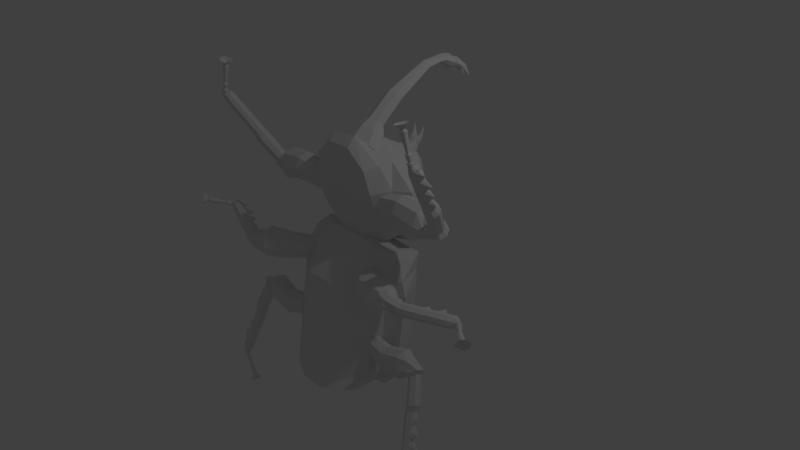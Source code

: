 # Source: BeetleModel.blend  (saved by Blender 2.79.0; exported with 4.5.12 LTS)
import bpy
from mathutils import Matrix  # noqa: F401  (used for matrix-valued properties, if any)

bpy.ops.wm.read_factory_settings(use_empty=True)
scene = bpy.context.scene
scene.name = 'Scene'

# ---- collections
col_collection_1 = bpy.data.collections.new('Collection 1'); scene.collection.children.link(col_collection_1)

# ---- materials (node trees are filled in below, after node groups)
mat_material = bpy.data.materials.new('Material')
mat_material.alpha_threshold = 0.0
mat_material.use_transparent_shadow = False
mat_material.roughness = 0.5
mat_material.line_color = (0.0, 0.0, 0.0, 1.0)

# ---- material node trees

# ---- world
world_world = bpy.data.worlds.new('World'); scene.world = world_world
world_world.color = (0.05088, 0.05088, 0.05088)
world_world.use_sun_shadow = False
world_world.sun_shadow_jitter_overblur = 0.0
world_world.cycles.sampling_method = 'MANUAL'

# ---- cameras
cam_camera = bpy.data.cameras.new('Camera')
cam_camera.clip_end = 100.0
cam_camera.lens = 35.0
cam_camera.sensor_width = 32.0
cam_camera.sensor_height = 18.0
cam_camera.ortho_scale = 7.314
cam_camera.dof.focus_distance = 0.0
cam_camera.dof.aperture_fstop = 128.0

# ---- lights
light_lamp = bpy.data.lights.new('Lamp', 'POINT')
light_lamp.transmission_factor = 0.0
light_lamp.cutoff_distance = 30.0
light_lamp.energy = 100.0
light_lamp.shadow_buffer_clip_start = 1.001
light_lamp.shadow_soft_size = 0.1
light_lamp.shadow_maximum_resolution = 0.006
light_lamp.use_absolute_resolution = True

# ---- meshes
me_cube = bpy.data.meshes.new('Cube')
me_cube.from_pydata([(0.4803, -0.1901, -0.5816), (0.4083, -0.5206, 0.3976), (-0.4172, -0.5079, 0.3554), (-0.4518, -0.1903, -0.5487), (0.5003, 0.4327, -0.3259), (0.5003, 0.2572, 0.45), (-0.5003, 0.2606, 0.4341), (-0.5003, 0.427, -0.2997), (-0.164, -0.1976, -0.7175), (-0.164, -0.5476, 0.6277), (-0.164, 0.4916, -0.3343), (-0.164, 0.2482, 0.491), (0.1682, -0.1976, -0.7175), (0.1682, -0.5476, 0.6277), (0.1682, 0.4916, -0.3343), (0.1682, 0.2482, 0.491), (0.6205, 0.1334, -0.6581), (0.5003, -0.1572, 0.4646), (-0.5003, -0.1572, 0.4646), (-0.5808, 0.1357, -0.6866), (-0.164, 0.1539, -0.7641), (-0.164, -0.1781, 0.5606), (0.1682, -0.1781, 0.5606), (0.1682, 0.1539, -0.7641), (0.5003, 0.3651, -0.5028), (0.5003, 0.04733, 0.4665), (-0.5003, 0.04725, 0.4901), (-0.5003, 0.3651, -0.5028), (-0.164, 0.3813, -0.5776), (0.1682, 0.3813, -0.5776), (-0.164, 0.02468, 0.5941), (0.1682, 0.02468, 0.5941), (-0.164, -0.4459, 0.7441), (0.1682, -0.4459, 0.7441), (0.5003, -0.0201, -0.5579), (0.5003, -0.3506, 0.4358), (-0.5003, -0.3506, 0.4358), (-0.5003, -0.0201, -0.5579), (-0.164, 0.01362, -0.7133), (0.1682, 0.01362, -0.7133), (0.5003, -0.5037, 0.1126), (-0.5003, -0.5037, 0.1126), (0.4338, 0.3993, 0.3086), (-0.4446, 0.3974, 0.3082), (-0.164, 0.4429, 0.3181), (-0.164, -0.5268, 0.1124), (0.1682, -0.5268, 0.1124), (0.1682, 0.4429, 0.3181), (-0.8655, -0.1884, 0.1811), (0.8661, -0.1884, 0.1811), (-0.6486, 0.1984, 0.265), (0.6449, 0.1984, 0.265), (0.6506, -0.2905, 0.1589), (-0.6387, -0.2905, 0.1589), (-0.5003, -0.3805, -0.2749), (-0.4446, 0.4615, 0.01303), (-0.164, -0.3409, -0.6416), (0.1682, -0.3409, -0.6416), (-0.8655, -0.03031, -0.1989), (-0.6486, 0.2708, -0.06808), (-0.6387, -0.2046, -0.2367), (0.5003, -0.3805, -0.2749), (0.4338, 0.4634, 0.01344), (-0.164, 0.507, 0.0229), (0.1682, 0.507, 0.0229), (0.8661, -0.03031, -0.1989), (0.6449, 0.2708, -0.06808), (0.6506, -0.2046, -0.2367), (-1.518, -1.032, 1.379), (-1.518, -0.9236, 1.384), (-1.652, -1.033, 1.413), (-1.652, -0.925, 1.417), (-0.5442, -0.3861, 0.06433), (-0.5442, -0.2068, 0.06499), (-0.5442, -0.3852, -0.1642), (-0.5442, -0.206, -0.1636), (-1.579, -1.062, 1.393), (-1.579, -0.8931, 1.401), (-0.5442, -0.4342, -0.04091), (-0.5442, -0.1549, -0.03989), (-1.497, -0.9766, 1.376), (-1.668, -0.9784, 1.419), (-0.5442, -0.2939, -0.1922), (-0.5442, -0.295, 0.09951), (-0.503, -0.2945, -0.0404), (-1.589, -0.9759, 1.359), (-1.365, -0.3722, -0.1946), (-1.365, -0.1906, -0.1364), (-1.31, -0.3731, 0.04852), (-1.31, -0.2194, 0.04909), (-1.31, -0.1749, -0.04083), (-1.365, -0.4413, -0.07708), (-1.31, -0.295, 0.07868), (-1.365, -0.2984, -0.1974), (-1.728, -0.9779, 0.9483), (-1.683, -0.9411, 0.9563), (-1.704, -0.9839, 0.9387), (-1.676, -0.956, 0.9465), (-1.728, -0.946, 0.9655), (-1.683, -0.973, 0.9392), (-1.704, -0.9341, 0.9655), (-1.734, -0.9623, 0.9582), (-1.619, -0.9909, 1.342), (-1.582, -0.9604, 1.334), (-1.599, -0.9988, 1.337), (-1.576, -0.9751, 1.332), (-1.619, -0.9608, 1.343), (-1.582, -0.9905, 1.333), (-1.599, -0.952, 1.339), (-1.623, -0.9756, 1.344), (-1.556, -0.2122, -0.05227), (-1.38, -0.4299, -0.03813), (-1.461, -0.2064, 0.02944), (-1.577, -0.274, -0.109), (-1.556, -0.3544, -0.1417), (-1.38, -0.2773, 0.05132), (-1.461, -0.4281, -0.1099), (-1.353, -0.3333, 0.07681), (-1.767, -0.9707, 0.9185), (-1.66, -0.9004, 0.9643), (-1.709, -0.9903, 0.9071), (-1.644, -0.9354, 0.9425), (-1.767, -0.8997, 0.9631), (-1.66, -0.9714, 0.9197), (-1.709, -0.8796, 0.9766), (-1.78, -0.9345, 0.9411), (-1.747, -0.8086, 0.8335), (-1.622, -0.9002, 0.7907), (-1.679, -0.7877, 0.8546), (-1.762, -0.8495, 0.806), (-1.747, -0.8935, 0.7801), (-1.622, -0.8152, 0.8441), (-1.679, -0.9201, 0.7714), (-1.603, -0.858, 0.8195), (-1.671, -0.6125, 0.527), (-1.547, -0.7224, 0.5024), (-1.604, -0.5975, 0.5604), (-1.686, -0.6541, 0.4953), (-1.671, -0.7023, 0.4705), (-1.547, -0.6326, 0.5589), (-1.604, -0.7375, 0.4725), (-1.528, -0.6797, 0.536), (-1.641, -0.5182, 0.3795), (-1.518, -0.6369, 0.3638), (-1.575, -0.5061, 0.419), (-1.656, -0.5602, 0.3459), (-1.641, -0.6104, 0.3216), (-1.518, -0.5447, 0.4217), (-1.575, -0.6496, 0.3287), (-1.499, -0.594, 0.3997), (-1.708, -0.7961, 0.6225), (-1.584, -0.7222, 0.6988), (-1.641, -0.8271, 0.6192), (-1.565, -0.7672, 0.6751), (-1.708, -0.7087, 0.6774), (-1.584, -0.8096, 0.6439), (-1.641, -0.6909, 0.7048), (-1.723, -0.75, 0.6478), (-1.764, -0.9375, 0.8513), (-1.639, -0.8572, 0.9097), (-1.697, -0.9621, 0.8401), (-1.62, -0.8989, 0.8847), (-1.764, -0.8536, 0.904), (-1.639, -0.941, 0.857), (-1.697, -0.8314, 0.9223), (-1.835, -0.8944, 0.8774), (-1.652, -0.6563, 0.3961), (-1.529, -0.5887, 0.4903), (-1.586, -0.6935, 0.4006), (-1.51, -0.6369, 0.4678), (-1.652, -0.5654, 0.4532), (-1.529, -0.6796, 0.4331), (-1.586, -0.5518, 0.4897), (-1.718, -0.6072, 0.4206), (-1.689, -0.6606, 0.6022), (-1.565, -0.766, 0.5732), (-1.622, -0.6442, 0.6326), (-1.797, -0.7021, 0.5715), (-1.689, -0.7492, 0.5465), (-1.565, -0.6774, 0.6289), (-1.622, -0.7823, 0.5458), (-1.547, -0.7235, 0.6056), (-1.727, -0.8448, 0.7013), (-1.603, -0.7687, 0.7715), (-1.66, -0.8736, 0.6953), (-1.584, -0.8126, 0.7473), (-1.727, -0.7587, 0.7555), (-1.603, -0.8549, 0.7173), (-1.66, -0.7393, 0.7797), (-1.864, -0.7997, 0.7269), (-1.765, -0.9613, 0.9073), (-1.663, -0.8947, 0.9516), (-1.71, -0.9802, 0.8968), (-1.647, -0.9281, 0.931), (-1.765, -0.8936, 0.9499), (-1.663, -0.9624, 0.9091), (-1.71, -0.8748, 0.9631), (-1.777, -0.9267, 0.9287), (-1.724, -0.9362, 1.003), (-1.66, -0.9865, 0.9877), (-1.689, -0.9212, 0.9966), (-1.731, -0.9612, 1.004), (-1.724, -0.987, 1.001), (-1.66, -0.9356, 0.9899), (-1.689, -1.001, 0.9933), (-1.65, -0.9605, 0.9868), (-1.71, -0.9771, 1.018), (-1.675, -0.9467, 1.005), (-1.691, -0.9848, 1.01), (-1.669, -0.9612, 1.002), (-1.71, -0.9473, 1.019), (-1.675, -0.9765, 1.004), (-1.691, -0.9385, 1.012), (-1.714, -0.962, 1.021), (-1.699, -0.99, 1.088), (-1.64, -0.9397, 1.07), (-1.667, -1.003, 1.077), (-1.631, -0.9638, 1.066), (-1.699, -0.9405, 1.09), (-1.64, -0.9892, 1.068), (-1.667, -0.9258, 1.08), (-1.706, -0.9649, 1.091), (-1.676, -0.9785, 1.106), (-1.646, -0.9529, 1.098), (-1.66, -0.9851, 1.101), (-1.641, -0.9652, 1.096), (-1.676, -0.9533, 1.107), (-1.646, -0.9781, 1.097), (-1.66, -0.9458, 1.102), (-1.68, -0.9657, 1.108), (-1.638, -1.002, 1.327), (-1.574, -0.9484, 1.312), (-1.603, -1.015, 1.317), (-1.564, -0.974, 1.308), (-1.638, -0.9491, 1.329), (-1.574, -1.001, 1.31), (-1.603, -0.9336, 1.321), (-1.646, -0.9749, 1.33), (-1.537, -0.2674, -0.0127), (-1.415, -0.4094, -0.005046), (-1.471, -0.2627, 0.04261), (-1.552, -0.3103, -0.05166), (-1.537, -0.3657, -0.07449), (-1.415, -0.3111, 0.05674), (-1.471, -0.4159, -0.0537), (-1.396, -0.366, 0.03697), (-1.247, -0.1652, -0.2171), (-1.247, -0.4275, 0.115), (-1.247, -0.09071, -0.03687), (-1.247, -0.2933, -0.2588), (-1.247, -0.4263, -0.218), (-1.247, -0.1664, 0.1159), (-1.247, -0.4977, -0.03835), (-1.247, -0.2949, 0.1662), (-1.663, -0.5737, 0.2415), (-1.515, -0.4968, 0.3669), (-1.583, -0.6227, 0.2523), (-1.492, -0.5569, 0.3408), (-1.663, -0.4621, 0.3117), (-1.515, -0.6084, 0.2967), (-1.583, -0.4487, 0.3617), (-1.681, -0.5126, 0.2704), (-0.9226, -0.2162, -0.1342), (-0.9226, -0.4442, 0.1544), (-0.9226, -0.1515, 0.0224), (-0.9226, -0.3276, -0.1705), (-0.9226, -0.4432, -0.1351), (-0.9226, -0.2173, 0.1552), (-0.9226, -0.5052, 0.02111), (-0.9226, -0.3289, 0.1989), (-0.09917, 1.282, 1.343), (-0.09908, 1.27, 1.213), (-0.2247, -0.2581, 0.5996), (-0.2247, 0.03158, 0.5016), (0.09026, 1.282, 1.347), (0.09006, 1.27, 1.214), (0.2136, -0.2581, 0.5996), (0.2136, 0.03158, 0.5016), (-0.1547, -0.1233, 0.7284), (-0.1547, 0.04879, 0.5934), (0.1451, -0.1233, 0.7284), (0.1451, 0.04879, 0.5934), (-0.09403, -0.01701, 0.805), (0.08588, 0.0976, 0.7151), (-0.09403, 0.0976, 0.7151), (0.08588, -0.01701, 0.805), (2.33e-10, -0.3711, 0.5933), (2.33e-10, 0.08687, 0.4582), (0.0005689, 1.285, 1.376), (-0.00501, 1.266, 1.173), (-0.0007332, 0.08945, 0.5616), (-0.0007332, -0.1773, 0.7709), (-0.001464, 0.1237, 0.6947), (-0.001464, -0.05585, 0.8355), (-0.1415, 1.276, 1.279), (-0.2982, -0.1407, 0.5033), (0.2982, -0.1607, 0.4857), (0.1354, 1.276, 1.279), (0.2072, -0.02291, 0.6497), (-0.2087, -0.02291, 0.6497), (-0.1287, 0.05493, 0.7486), (0.1257, 0.05493, 0.7486), (0.0005689, 1.382, 1.28), (2.33e-10, -0.07422, 0.5846), (-0.0892, 0.3046, 1.068), (0.08114, 0.3933, 0.9683), (-0.08918, 0.3934, 0.9682), (0.08119, 0.3039, 1.068), (-0.001074, 0.4145, 0.9444), (-0.001074, 0.2757, 1.1), (-0.1246, 0.3582, 1.008), (0.1224, 0.3582, 1.008), (-0.06162, 0.8572, 1.336), (0.05459, 0.8859, 1.255), (-0.001082, 0.8932, 1.234), (-0.001082, 0.8484, 1.36), (0.08581, 0.8736, 1.29), (-0.06159, 0.8859, 1.255), (0.05465, 0.8567, 1.337), (-0.08798, 0.8736, 1.29), (-0.05562, 1.072, 1.359), (0.04898, 1.083, 1.287), (-0.0008276, 1.087, 1.267), (-0.0008276, 1.068, 1.379), (0.07929, 1.078, 1.319), (-0.05558, 1.084, 1.286), (0.04907, 1.071, 1.36), (-0.08095, 1.078, 1.319), (-0.06755, 1.181, 1.366), (0.06028, 1.153, 1.284), (-0.0003809, 1.145, 1.261), (-0.0003809, 1.188, 1.389), (0.09883, 1.166, 1.322), (-0.06749, 1.153, 1.283), (0.0604, 1.182, 1.368), (-0.09959, 1.166, 1.322), (-0.05515, 0.6674, 0.382), (-0.07185, 0.7788, 0.544), (-0.04747, 0.7472, 0.3393), (-0.07196, 0.7832, 0.5447), (0.008645, 0.652, 0.3869), (-0.06859, 0.7791, 0.5443), (0.005967, 0.7682, 0.3429), (-0.06889, 0.7833, 0.545), (-0.057, 0.7166, 0.3592), (-0.07265, 0.781, 0.5443), (0.02619, 0.7203, 0.3673), (-0.06802, 0.7812, 0.5447), (-0.01356, 0.7659, 0.3348), (-0.07053, 0.7843, 0.545), (-0.02309, 0.6572, 0.4018), (-0.07014, 0.7779, 0.544), (-0.07033, 0.7811, 0.5445), (-0.01935, 0.7183, 0.3629), (-0.06144, 0.7165, 0.4202), (-0.05957, 0.766, 0.3977), (-0.0223, 0.7678, 0.4013), (-0.0218, 0.7203, 0.4231), (-0.01333, 0.7442, 0.4132), (-0.06946, 0.7416, 0.4077), (-0.0414, 0.707, 0.4269), (-0.0414, 0.7788, 0.394), (-0.2067, 0.3239, 0.3986), (-0.05248, 0.6712, 0.4037), (-0.209, 0.4735, 0.04698), (-0.05096, 0.7577, 0.347), (0.2164, 0.3229, 0.401), (0.06005, 0.6656, 0.4071), (0.2202, 0.4696, 0.05605), (0.07046, 0.7613, 0.3448), (-0.252, 0.4263, 0.1579), (-0.06868, 0.7413, 0.3615), (0.252, 0.4263, 0.1579), (0.08728, 0.7413, 0.3615), (-0.252, 0.3566, 0.3217), (0.08728, 0.6891, 0.3929), (-0.06868, 0.6891, 0.3929), (0.252, 0.3566, 0.3217), (-0.1037, 0.4979, -0.01046), (-0.01926, 0.7715, 0.3387), (-0.1037, 0.3006, 0.4458), (-0.01926, 0.6584, 0.4114), (-0.02248, 0.7777, 0.3937), (-0.1037, 0.4263, 0.1579), (-0.02248, 0.716, 0.4288), (-0.1037, 0.3566, 0.3217), (0.03347, 0.7715, 0.3387), (0.1271, 0.3006, 0.4458), (0.03655, 0.7788, 0.3942), (0.03655, 0.7171, 0.4293), (0.1271, 0.4979, -0.01046), (0.03347, 0.6584, 0.4114), (0.1271, 0.4263, 0.1579), (0.1271, 0.3566, 0.3217), (-0.161, 0.4601, 0.3323), (-0.1457, 0.5513, 0.118), (0.1559, 0.5485, 0.1246), (0.1602, 0.4547, 0.3449), (0.1865, 0.5194, 0.193), (-0.1732, 0.5194, 0.193), (-0.1732, 0.4832, 0.278), (0.1865, 0.4792, 0.2875), (-0.09534, 0.4479, 0.3609), (-0.0776, 0.5667, 0.08182), (0.1037, 0.4479, 0.3609), (0.09665, 0.5667, 0.08182), (-0.07649, 0.5638, 0.3294), (-0.07729, 0.6218, 0.1932), (0.1046, 0.6204, 0.1965), (0.09338, 0.564, 0.329), (0.1103, 0.6048, 0.233), (-0.0895, 0.6048, 0.233), (-0.0895, 0.5771, 0.2983), (0.1103, 0.5771, 0.2983), (-0.051, 0.5567, 0.3461), (-0.04633, 0.6301, 0.1735), (0.06311, 0.5567, 0.3461), (0.05897, 0.6301, 0.1735), (-0.1564, 0.4857, 0.01826), (-0.03587, 0.6648, 0.4076), (-0.1779, 0.4263, 0.1579), (-0.1779, 0.3566, 0.3217), (-0.03511, 0.7646, 0.3428), (-0.1552, 0.3123, 0.4222), (-0.05014, 0.7777, 0.3937), (-0.05014, 0.716, 0.4288), (-0.1117, 0.559, 0.0999), (-0.1282, 0.454, 0.3466), (-0.06181, 0.626, 0.1834), (-0.06374, 0.5603, 0.3377), (0.0117, 0.4979, -0.01046), (0.007104, 0.6584, 0.4114), (0.0117, 0.4263, 0.1579), (0.0117, 0.3566, 0.3217), (0.007104, 0.7715, 0.3387), (0.0117, 0.3006, 0.4458), (0.007038, 0.7555, 0.3801), (0.007038, 0.6971, 0.4153), (0.009525, 0.5667, 0.08182), (0.004189, 0.4479, 0.3609), (0.00632, 0.6301, 0.1735), (0.006058, 0.5567, 0.3461), (-0.06868, 0.7152, 0.3772), (0.252, 0.3915, 0.2398), (-0.252, 0.3915, 0.2398), (0.08728, 0.7152, 0.3772), (-0.1037, 0.3915, 0.2398), (-0.02248, 0.7537, 0.4185), (0.03655, 0.7587, 0.4206), (0.1271, 0.3915, 0.2398), (0.1865, 0.4993, 0.2402), (-0.1732, 0.5013, 0.2355), (0.1103, 0.5909, 0.2657), (-0.0895, 0.5909, 0.2657), (-0.1779, 0.3915, 0.2398), (-0.05014, 0.7537, 0.4185), (0.0117, 0.3915, 0.2398), (0.007038, 0.7377, 0.4026), (0.05196, 0.7664, 0.3417), (0.1718, 0.3118, 0.4234), (0.06667, 0.7788, 0.3942), (0.06667, 0.7171, 0.4293), (0.1737, 0.4838, 0.02279), (0.04676, 0.662, 0.4092), (0.1896, 0.4263, 0.1579), (0.1896, 0.3566, 0.3217), (0.1319, 0.4513, 0.3529), (0.1263, 0.5576, 0.1032), (0.07825, 0.5604, 0.3375), (0.08178, 0.6253, 0.185), (0.06667, 0.7587, 0.4206), (0.1896, 0.3915, 0.2398), (-0.04892, 0.6321, 0.363), (-0.04829, 0.7007, 0.2939), (0.06958, 0.7023, 0.2935), (0.06069, 0.6291, 0.3648), (0.08053, 0.6826, 0.3129), (-0.06154, 0.6826, 0.3129), (-0.06154, 0.6458, 0.3484), (0.08053, 0.6458, 0.3484), (-0.02336, 0.6231, 0.3719), (-0.02207, 0.7107, 0.2838), (0.03752, 0.6231, 0.3719), (0.03637, 0.7107, 0.2838), (-0.03518, 0.7057, 0.2888), (-0.03614, 0.6276, 0.3675), (0.007151, 0.7107, 0.2838), (0.007078, 0.6231, 0.3719), (0.08053, 0.6642, 0.3307), (-0.06154, 0.6642, 0.3307), (0.0491, 0.6261, 0.3684), (0.05298, 0.7065, 0.2887), (-0.6009, -0.5321, -0.7687), (-0.672, 0.1372, -0.7882), (-0.5036, -0.7497, -2.549), (-0.672, -0.08342, -2.438), (0.5587, -0.5547, -0.7673), (0.672, 0.1372, -0.7882), (0.4687, -0.7497, -2.549), (0.672, -0.08342, -2.438), (-0.672, -0.3837, -0.6954), (-0.5644, -0.5158, -2.453), (0.5655, -0.5158, -2.453), (0.672, -0.3837, -0.6954), (-0.672, -0.6617, -1.59), (-0.672, 0.1012, -1.222), (0.672, -0.6617, -1.59), (0.672, 0.1012, -1.222), (0.672, -0.4367, -1.189), (-0.672, -0.4367, -1.189), (-0.672, 0.02759, -1.908), (0.672, -0.7464, -2.168), (-0.672, -0.4879, -2.008), (-0.672, -0.7464, -2.168), (0.672, 0.02759, -1.908), (0.672, -0.4879, -2.008), (-0.672, -0.04841, -2.192), (0.4533, -0.9863, -2.45), (-0.672, -0.5035, -2.256), (-0.4727, -0.9536, -2.452), (0.672, -0.04841, -2.192), (0.672, -0.5035, -2.256), (-0.6267, -0.6273, -1.123), (0.672, 0.09948, -1.015), (0.7003, -0.4238, -0.9825), (-0.672, 0.09948, -1.015), (0.6207, -0.6273, -1.123), (-0.7237, -0.4238, -0.9825), (0.286, -0.7556, -2.643), (0.286, -0.04606, -2.382), (0.286, -0.5944, -0.7648), (0.286, 0.1909, -0.814), (0.286, -0.4016, -0.5649), (0.286, -0.5158, -2.453), (0.286, 0.2837, -1.234), (0.286, -0.8734, -1.577), (0.286, -0.9785, -2.154), (0.286, 0.1344, -1.915), (0.286, 0.05608, -2.199), (0.1532, -1.107, -2.493), (0.286, 0.2691, -1.026), (0.286, -0.8174, -1.111), (-0.319, -0.7556, -2.643), (-0.319, 0.1909, -0.814), (-0.319, -0.4016, -0.5649), (-0.319, -0.8734, -1.577), (-0.319, -0.9785, -2.154), (-0.1725, -1.097, -2.494), (-0.319, -0.8174, -1.111), (-0.319, -0.04606, -2.382), (-0.319, -0.5944, -0.7648), (-0.319, -0.5158, -2.453), (-0.319, 0.2837, -1.234), (-0.319, 0.1344, -1.915), (-0.319, 0.05608, -2.199), (-0.319, 0.2691, -1.026), (-0.695, -0.1558, -0.6415), (-0.672, -0.4547, -2.499), (0.672, -0.4547, -2.499), (0.672, -0.2373, -0.6473), (0.9038, -0.3152, -1.171), (-0.971, -0.3168, -1.196), (0.9173, -0.4602, -2.009), (-0.9195, -0.4602, -2.009), (0.8799, -0.448, -2.259), (-0.8995, -0.448, -2.259), (-0.8625, -0.3039, -0.99), (0.8393, -0.3039, -0.99), (0.286, -0.1599, -0.5442), (0.286, -0.324, -2.627), (-0.319, -0.324, -2.627), (-0.319, -0.1599, -0.5442), (0.07714, 0.6706, 0.3834), (0.08861, 0.7797, 0.5461), (0.07729, 0.7477, 0.3532), (0.08856, 0.7841, 0.5468), (0.02148, 0.6509, 0.3845), (0.08534, 0.7799, 0.5462), (0.02317, 0.7671, 0.3534), (0.08547, 0.7842, 0.5469), (0.079, 0.7173, 0.3608), (0.08933, 0.782, 0.5464), (0.003265, 0.7187, 0.3638), (0.08468, 0.7821, 0.5466), (0.04321, 0.7653, 0.3466), (0.08708, 0.7852, 0.547), (0.05209, 0.6595, 0.4013), (0.08693, 0.7788, 0.546), (0.08701, 0.782, 0.5465), (0.04903, 0.7179, 0.3621), (0.08757, 0.7172, 0.4219), (0.08568, 0.7668, 0.3993), (0.04823, 0.7674, 0.4006), (0.04773, 0.72, 0.4224), (0.03922, 0.7436, 0.4119), (0.09563, 0.7427, 0.4099), (0.06742, 0.7072, 0.4274), (0.06742, 0.7791, 0.3945), (0.1306, 1.273, 1.281), (0.2423, 1.432, 1.101), (0.08906, 1.277, 1.345), (0.2439, 1.436, 1.101), (0.0865, 1.268, 1.222), (0.2394, 1.433, 1.1), (0.02968, 1.287, 1.332), (0.2412, 1.437, 1.1), (0.1115, 1.277, 1.31), (0.2437, 1.433, 1.101), (0.02925, 1.309, 1.284), (0.2397, 1.435, 1.1), (0.04895, 1.283, 1.359), (0.243, 1.437, 1.101), (0.1059, 1.264, 1.252), (0.2404, 1.431, 1.101), (0.2417, 1.434, 1.101), (0.07709, 1.287, 1.312), (0.1839, 1.36, 1.205), (0.1918, 1.404, 1.237), (0.1589, 1.419, 1.227), (0.1492, 1.378, 1.196), (0.1463, 1.402, 1.209), (0.1959, 1.379, 1.224), (0.1641, 1.359, 1.193), (0.1781, 1.422, 1.24), (0.1082, 1.322, 1.344), (0.05328, 1.35, 1.319), (0.1072, 1.317, 1.192), (0.05216, 1.332, 1.265), (0.161, 1.313, 1.293), (0.142, 1.303, 1.23), (0.07872, 1.334, 1.334), (0.1765, 1.312, 1.258), (-0.001289, 1.272, 1.233), (0.09517, 1.488, 1.07), (0.01392, 1.288, 1.355), (0.09674, 1.492, 1.07), (0.07797, 1.267, 1.218), (0.09829, 1.487, 1.071), (0.109, 1.282, 1.286), (0.09963, 1.491, 1.071), (-0.006618, 1.299, 1.27), (0.09528, 1.49, 1.07), (0.09863, 1.252, 1.254), (0.09963, 1.489, 1.071), (0.04004, 1.285, 1.352), (0.09849, 1.493, 1.071), (0.03698, 1.265, 1.201), (0.09642, 1.486, 1.07), (0.09745, 1.489, 1.07), (0.03594, 1.306, 1.286), (0.04721, 1.412, 1.176), (0.05858, 1.455, 1.209), (0.09362, 1.443, 1.215), (0.08487, 1.401, 1.184), (0.09739, 1.419, 1.2), (0.04463, 1.437, 1.192), (0.06403, 1.397, 1.173), (0.07799, 1.459, 1.219), (0.003355, 1.273, 1.228), (-0.08893, 1.507, 1.089), (-0.01798, 1.273, 1.35), (-0.09059, 1.511, 1.09), (-0.07496, 1.269, 1.208), (-0.09206, 1.506, 1.089), (-0.1095, 1.275, 1.276), (-0.09347, 1.51, 1.09), (0.006451, 1.296, 1.268), (-0.08909, 1.51, 1.09), (-0.09707, 1.25, 1.241), (-0.09343, 1.508, 1.09), (-0.04386, 1.27, 1.345), (-0.09236, 1.512, 1.09), (-0.03315, 1.27, 1.193), (-0.09016, 1.506, 1.089), (-0.09126, 1.509, 1.09), (-0.03696, 1.3, 1.282), (-0.04482, 1.419, 1.187), (-0.0585, 1.457, 1.224), (-0.09354, 1.444, 1.227), (-0.08259, 1.407, 1.191), (-0.09621, 1.422, 1.209), (-0.04343, 1.442, 1.206), (-0.06117, 1.404, 1.181), (-0.07846, 1.46, 1.234), (-0.1276, 1.261, 1.279), (-0.2179, 1.443, 1.109), (-0.08745, 1.257, 1.343), (-0.2191, 1.447, 1.109), (-0.08268, 1.256, 1.221), (-0.2149, 1.444, 1.108), (-0.02704, 1.262, 1.333), (-0.2162, 1.448, 1.108), (-0.1089, 1.261, 1.308), (-0.2192, 1.445, 1.109), (-0.02317, 1.286, 1.286), (-0.2149, 1.446, 1.108), (-0.04736, 1.257, 1.358), (-0.218, 1.448, 1.109), (-0.1032, 1.252, 1.25), (-0.2161, 1.442, 1.108), (-0.217, 1.445, 1.108), (-0.07375, 1.267, 1.312), (-0.1697, 1.359, 1.208), (-0.174, 1.4, 1.243), (-0.1395, 1.413, 1.235), (-0.1332, 1.373, 1.201), (-0.1283, 1.395, 1.216), (-0.1803, 1.377, 1.228), (-0.1499, 1.356, 1.196), (-0.1587, 1.416, 1.247), (-0.102, 1.303, 1.346), (-0.04381, 1.327, 1.324), (-0.09754, 1.308, 1.193), (-0.04314, 1.313, 1.269), (-0.1539, 1.304, 1.293), (-0.1345, 1.296, 1.23), (-0.07115, 1.313, 1.337), (-0.1687, 1.306, 1.257), (-2.442, -1.027, -0.8109), (-2.445, -1.0, -0.7059), (-2.533, -0.927, -0.8394), (-2.535, -0.8997, -0.7344), (-0.4193, -0.6074, -0.9434), (-0.4794, -0.5129, -0.8036), (-0.5144, -0.4566, -1.086), (-0.5746, -0.362, -0.9465), (-2.483, -0.9886, -0.8524), (-2.487, -0.9462, -0.6888), (-0.4467, -0.5637, -1.047), (-0.5405, -0.4163, -0.829), (-2.429, -1.029, -0.7531), (-2.545, -0.9007, -0.7895), (-0.5568, -0.3898, -1.033), (-0.4354, -0.5823, -0.8505), (-0.4588, -0.4679, -0.9379), (-2.455, -0.9421, -0.7764), (-1.228, -0.8499, -1.097), (-1.234, -0.7814, -0.919), (-1.157, -1.035, -0.9449), (-1.165, -0.9388, -0.825), (-1.173, -0.8412, -0.8467), (-1.217, -0.9844, -1.077), (-1.16, -1.009, -0.8652), (-1.232, -0.8016, -1.041), (-2.164, -0.6586, -0.8558), (-2.15, -0.6983, -0.8147), (-2.164, -0.6848, -0.8618), (-2.154, -0.7081, -0.8309), (-2.155, -0.6528, -0.8211), (-2.159, -0.7041, -0.8495), (-2.15, -0.6758, -0.8077), (-2.16, -0.65, -0.8389), (-2.454, -0.9132, -0.8), (-2.43, -0.9335, -0.763), (-2.44, -0.9303, -0.8036), (-2.425, -0.9414, -0.7761), (-2.455, -0.9056, -0.7709), (-2.429, -0.941, -0.7921), (-2.441, -0.9185, -0.7583), (-2.457, -0.9059, -0.7862), (-1.297, -0.783, -0.8827), (-1.273, -1.011, -1.044), (-1.27, -0.8922, -0.8271), (-1.309, -0.7639, -0.9664), (-1.311, -0.797, -1.05), (-1.254, -0.9925, -0.8686), (-1.292, -0.914, -1.087), (-1.273, -1.051, -0.8963), (-2.133, -0.6267, -0.8768), (-2.132, -0.7167, -0.775), (-2.144, -0.6868, -0.8878), (-2.141, -0.7395, -0.8119), (-2.119, -0.6126, -0.7954), (-2.146, -0.7309, -0.8564), (-2.122, -0.6648, -0.761), (-2.124, -0.6066, -0.8379), (-1.965, -0.653, -0.8068), (-2.008, -0.7897, -0.8789), (-1.974, -0.7128, -0.7651), (-1.97, -0.6465, -0.8578), (-1.982, -0.67, -0.9042), (-1.991, -0.7727, -0.7815), (-2.0, -0.7392, -0.9169), (-2.003, -0.7993, -0.8254), (-1.616, -0.7772, -0.8431), (-1.685, -0.9106, -0.9171), (-1.638, -0.8344, -0.7978), (-1.619, -0.7717, -0.8973), (-1.634, -0.7951, -0.9461), (-1.667, -0.8927, -0.8142), (-1.666, -0.8624, -0.9583), (-1.683, -0.9191, -0.8603), (-1.448, -0.8302, -0.8618), (-1.529, -0.962, -0.9368), (-1.476, -0.8862, -0.8149), (-1.449, -0.8252, -0.9175), (-1.466, -0.8486, -0.9675), (-1.51, -0.9436, -0.8312), (-1.505, -0.9148, -0.9795), (-1.529, -0.9699, -0.8784), (-1.805, -0.7337, -0.9255), (-1.826, -0.8338, -0.7981), (-1.83, -0.8019, -0.938), (-1.84, -0.8603, -0.8432), (-1.787, -0.7163, -0.8253), (-1.843, -0.8512, -0.8984), (-1.803, -0.7747, -0.7818), (-1.791, -0.7103, -0.8779), (-2.061, -0.6412, -0.8946), (-2.065, -0.7451, -0.7739), (-2.077, -0.7109, -0.9074), (-2.076, -0.7717, -0.8174), (-2.045, -0.6244, -0.7985), (-2.082, -0.7618, -0.8701), (-2.051, -0.6848, -0.7576), (-2.044, -0.5632, -0.8593), (-1.55, -0.8252, -0.9561), (-1.589, -0.9215, -0.822), (-1.586, -0.892, -0.9683), (-1.606, -0.9479, -0.8687), (-1.532, -0.8071, -0.8518), (-1.607, -0.9397, -0.9263), (-1.558, -0.8637, -0.8057), (-1.529, -0.7523, -0.9163), (-1.702, -0.7467, -0.8342), (-1.764, -0.8809, -0.9077), (-1.721, -0.8046, -0.7898), (-1.695, -0.651, -0.905), (-1.719, -0.7644, -0.9358), (-1.746, -0.8632, -0.8061), (-1.748, -0.8322, -0.9481), (-1.762, -0.8897, -0.8518), (-1.893, -0.7018, -0.9149), (-1.908, -0.8032, -0.7898), (-1.915, -0.7706, -0.9274), (-1.921, -0.8298, -0.8343), (-1.876, -0.6846, -0.8161), (-1.925, -0.8204, -0.8886), (-1.888, -0.7438, -0.7734), (-1.867, -0.5596, -0.8909), (-2.119, -0.6306, -0.8766), (-2.118, -0.716, -0.7795), (-2.129, -0.6877, -0.887), (-2.127, -0.7377, -0.8146), (-2.105, -0.6171, -0.799), (-2.132, -0.7295, -0.857), (-2.108, -0.6666, -0.7661), (-2.11, -0.6115, -0.8395), (-2.198, -0.6618, -0.8167), (-2.161, -0.7232, -0.8522), (-2.177, -0.6844, -0.7951), (-2.203, -0.6621, -0.8426), (-2.197, -0.6746, -0.866), (-2.158, -0.7104, -0.803), (-2.175, -0.7044, -0.8719), (-2.156, -0.7241, -0.8251), (-2.206, -0.6913, -0.8508), (-2.182, -0.7146, -0.8151), (-2.193, -0.7108, -0.8549), (-2.174, -0.7273, -0.826), (-2.207, -0.6838, -0.8221), (-2.178, -0.7235, -0.8409), (-2.191, -0.6945, -0.81), (-2.21, -0.6845, -0.8371), (-2.263, -0.7341, -0.8516), (-2.22, -0.7637, -0.7915), (-2.239, -0.7601, -0.858), (-2.213, -0.7762, -0.8132), (-2.265, -0.7216, -0.8037), (-2.219, -0.7761, -0.8395), (-2.241, -0.7407, -0.7833), (-2.27, -0.7225, -0.8287), (-2.269, -0.7583, -0.8328), (-2.248, -0.7738, -0.8021), (-2.257, -0.7718, -0.836), (-2.244, -0.7803, -0.8131), (-2.27, -0.752, -0.8084), (-2.247, -0.7802, -0.8265), (-2.258, -0.762, -0.7979), (-2.272, -0.7524, -0.8211), (-2.449, -0.8926, -0.817), (-2.406, -0.9276, -0.7524), (-2.425, -0.9222, -0.8233), (-2.399, -0.9414, -0.7753), (-2.451, -0.8794, -0.7661), (-2.405, -0.9408, -0.8033), (-2.427, -0.9016, -0.7441), (-2.455, -0.8799, -0.7928), (-1.356, -0.8594, -0.9009), (-1.348, -1.014, -1.007), (-1.343, -0.9357, -0.8626), (-1.363, -0.8456, -0.9587), (-1.366, -0.8681, -1.016), (-1.337, -1.005, -0.8915), (-1.359, -0.9493, -1.042), (-1.34, -1.032, -0.9467), (-1.204, -0.681, -0.9498), (-0.9779, -1.039, -0.9453), (-1.155, -0.7601, -0.7786), (-1.178, -0.7215, -1.076), (-1.117, -0.8188, -1.154), (-1.066, -0.9008, -0.7415), (-1.018, -0.9748, -1.096), (-1.001, -1.002, -0.8099), (-1.441, -0.8286, -0.9782), (-1.441, -0.9849, -0.8399), (-1.453, -0.9167, -1.01), (-1.421, -0.9657, -0.8932), (-1.426, -0.824, -0.8472), (-1.456, -0.9894, -0.9709), (-1.43, -0.9097, -0.8056), (-1.432, -0.8064, -0.9125), (-0.8786, -0.5892, -0.9368), (-0.6819, -0.8999, -0.9329), (-0.8355, -0.6579, -0.788), (-0.8561, -0.6243, -1.046), (-0.8024, -0.7089, -1.114), (-0.7581, -0.7801, -0.7558), (-0.7167, -0.8445, -1.064), (-0.7023, -0.8681, -0.8152), (-1.504, -1.007, -3.326), (-1.504, -0.9208, -3.318), (-1.622, -1.003, -3.359), (-1.621, -0.9164, -3.351), (-0.6444, -0.6851, -1.954), (-0.6433, -0.5431, -1.935), (-0.6437, -0.7164, -1.728), (-0.6426, -0.5743, -1.708), (-1.558, -1.029, -3.343), (-1.557, -0.8939, -3.331), (-0.6444, -0.7379, -1.856), (-0.6427, -0.5166, -1.825), (-1.486, -0.964, -3.317), (-1.636, -0.9584, -3.359), (-0.643, -0.648, -1.69), (-0.644, -0.6081, -1.979), (-0.6074, -0.6275, -1.841), (-1.566, -0.9653, -3.299), (-1.362, -0.7051, -1.693), (-1.361, -0.5532, -1.731), (-1.314, -0.6723, -1.934), (-1.313, -0.5505, -1.918), (-1.313, -0.5278, -1.824), (-1.363, -0.7435, -1.818), (-1.314, -0.6063, -1.955), (-1.361, -0.6471, -1.682), (-1.687, -1.023, -2.892), (-1.647, -0.9932, -2.896), (-1.666, -1.029, -2.883), (-1.641, -1.006, -2.888), (-1.687, -0.9956, -2.905), (-1.648, -1.021, -2.883), (-1.665, -0.9863, -2.904), (-1.692, -1.009, -2.9), (-1.592, -0.9793, -3.284), (-1.56, -0.9566, -3.272), (-1.575, -0.9865, -3.279), (-1.555, -0.9685, -3.272), (-1.592, -0.9553, -3.282), (-1.56, -0.9805, -3.275), (-1.575, -0.9491, -3.276), (-1.596, -0.967, -3.284), (-1.528, -0.5574, -1.816), (-1.375, -0.7289, -1.855), (-1.445, -0.542, -1.896), (-1.547, -0.6141, -1.766), (-1.529, -0.6825, -1.743), (-1.375, -0.5956, -1.926), (-1.446, -0.737, -1.783), (-1.352, -0.6366, -1.958), (-1.721, -1.021, -2.862), (-1.627, -0.9601, -2.899), (-1.67, -1.039, -2.853), (-1.613, -0.9909, -2.882), (-1.72, -0.959, -2.898), (-1.627, -1.022, -2.863), (-1.67, -0.9416, -2.909), (-1.732, -0.9895, -2.88), (-1.702, -0.905, -2.759), (-1.593, -0.9843, -2.728), (-1.643, -0.886, -2.778), (-1.715, -0.9412, -2.737), (-1.702, -0.9797, -2.716), (-1.593, -0.9096, -2.771), (-1.643, -1.002, -2.711), (-1.576, -0.947, -2.751), (-1.633, -0.793, -2.434), (-1.525, -0.8841, -2.422), (-1.575, -0.7768, -2.466), (-1.647, -0.8302, -2.407), (-1.633, -0.8719, -2.388), (-1.525, -0.8052, -2.468), (-1.575, -0.8999, -2.394), (-1.509, -0.8458, -2.451), (-1.606, -0.739, -2.277), (-1.499, -0.8359, -2.276), (-1.548, -0.7243, -2.315), (-1.62, -0.7769, -2.249), (-1.606, -0.8201, -2.23), (-1.498, -0.7549, -2.323), (-1.548, -0.8506, -2.242), (-1.482, -0.7971, -2.306), (-1.667, -0.9248, -2.549), (-1.558, -0.8564, -2.617), (-1.608, -0.9502, -2.549), (-1.542, -0.8955, -2.598), (-1.667, -0.848, -2.594), (-1.559, -0.9333, -2.572), (-1.608, -0.8304, -2.619), (-1.68, -0.8847, -2.569), (-1.718, -1.005, -2.791), (-1.608, -0.9336, -2.841), (-1.659, -1.026, -2.783), (-1.592, -0.9702, -2.821), (-1.717, -0.9308, -2.834), (-1.609, -1.007, -2.798), (-1.658, -0.9111, -2.85), (-1.78, -0.9663, -2.812), (-1.617, -0.846, -2.309), (-1.509, -0.7801, -2.395), (-1.559, -0.8753, -2.318), (-1.492, -0.8215, -2.379), (-1.616, -0.766, -2.356), (-1.509, -0.8601, -2.349), (-1.558, -0.7506, -2.39), (-1.674, -0.8033, -2.328), (-1.65, -0.8205, -2.514), (-1.542, -0.9087, -2.497), (-1.591, -0.8036, -2.542), (-1.744, -0.8569, -2.488), (-1.65, -0.8984, -2.469), (-1.542, -0.8308, -2.542), (-1.592, -0.9251, -2.472), (-1.525, -0.8706, -2.525), (-1.684, -0.9523, -2.632), (-1.575, -0.883, -2.694), (-1.626, -0.9763, -2.63), (-1.559, -0.9212, -2.675), (-1.684, -0.8765, -2.676), (-1.576, -0.9588, -2.65), (-1.625, -0.8582, -2.698), (-1.804, -0.9121, -2.652), (-1.718, -1.016, -2.849), (-1.629, -0.9573, -2.886), (-1.671, -1.032, -2.841), (-1.616, -0.9868, -2.87), (-1.718, -0.9561, -2.884), (-1.63, -1.017, -2.852), (-1.67, -0.9396, -2.895), (-1.729, -0.9851, -2.867), (-1.683, -0.9825, -2.942), (-1.628, -1.025, -2.932), (-1.653, -0.9718, -2.934), (-1.69, -1.002, -2.945), (-1.683, -1.023, -2.945), (-1.627, -0.9844, -2.929), (-1.653, -1.035, -2.939), (-1.619, -1.005, -2.929), (-1.671, -1.013, -2.961), (-1.64, -0.991, -2.945), (-1.654, -1.02, -2.954), (-1.635, -1.003, -2.944), (-1.671, -0.9892, -2.959), (-1.64, -1.015, -2.947), (-1.654, -0.9834, -2.951), (-1.675, -1.001, -2.962), (-1.662, -1.014, -3.032), (-1.61, -0.9765, -3.009), (-1.634, -1.026, -3.022), (-1.602, -0.9963, -3.007), (-1.662, -0.974, -3.028), (-1.61, -1.016, -3.012), (-1.634, -0.964, -3.017), (-1.668, -0.9931, -3.032), (-1.642, -1.002, -3.049), (-1.615, -0.9831, -3.037), (-1.628, -1.008, -3.044), (-1.611, -0.9932, -3.037), (-1.642, -0.9819, -3.047), (-1.616, -1.003, -3.039), (-1.628, -0.9768, -3.041), (-1.645, -0.9917, -3.049), (-1.61, -0.9898, -3.27), (-1.553, -0.9501, -3.25), (-1.579, -1.002, -3.262), (-1.544, -0.971, -3.249), (-1.609, -0.9479, -3.266), (-1.553, -0.992, -3.253), (-1.579, -0.937, -3.256), (-1.617, -0.9682, -3.27), (-1.512, -0.5957, -1.861), (-1.406, -0.7078, -1.885), (-1.455, -0.5847, -1.916), (-1.526, -0.635, -1.827), (-1.513, -0.6822, -1.811), (-1.406, -0.6214, -1.935), (-1.455, -0.7195, -1.837), (-1.39, -0.6678, -1.922), (-1.257, -0.5451, -1.648), (-1.26, -0.7065, -2.007), (-1.257, -0.4609, -1.818), (-1.258, -0.6523, -1.621), (-1.259, -0.752, -1.677), (-1.258, -0.4996, -1.978), (-1.26, -0.7835, -1.863), (-1.259, -0.5943, -2.042), (-1.625, -0.8021, -2.147), (-1.495, -0.7246, -2.263), (-1.555, -0.8399, -2.163), (-1.476, -0.776, -2.244), (-1.624, -0.7039, -2.204), (-1.496, -0.8228, -2.206), (-1.555, -0.6868, -2.252), (-1.641, -0.7496, -2.168), (-0.9738, -0.576, -1.737), (-0.9761, -0.7163, -2.049), (-0.9739, -0.5029, -1.885), (-0.9744, -0.6692, -1.714), (-0.9752, -0.7558, -1.762), (-0.9747, -0.5365, -2.024), (-0.9761, -0.7832, -1.924), (-0.9756, -0.6188, -2.08), (1.471, -1.032, 1.379), (1.471, -0.9236, 1.384), (1.605, -1.033, 1.413), (1.605, -0.925, 1.417), (0.498, -0.3861, 0.06433), (0.498, -0.2068, 0.06499), (0.498, -0.3852, -0.1642), (0.498, -0.206, -0.1636), (1.533, -1.062, 1.393), (1.533, -0.8931, 1.401), (0.498, -0.4342, -0.04091), (0.498, -0.1549, -0.03989), (1.451, -0.9766, 1.376), (1.622, -0.9784, 1.419), (0.498, -0.2939, -0.1922), (0.498, -0.295, 0.09951), (0.4567, -0.2945, -0.0404), (1.543, -0.9759, 1.359), (1.319, -0.3722, -0.1946), (1.319, -0.1906, -0.1364), (1.264, -0.3731, 0.04852), (1.264, -0.2194, 0.04909), (1.264, -0.1749, -0.04083), (1.319, -0.4413, -0.07708), (1.264, -0.295, 0.07868), (1.319, -0.2984, -0.1974), (1.682, -0.9779, 0.9483), (1.637, -0.9411, 0.9563), (1.658, -0.9839, 0.9387), (1.63, -0.956, 0.9465), (1.682, -0.946, 0.9655), (1.637, -0.973, 0.9392), (1.658, -0.9341, 0.9655), (1.688, -0.9623, 0.9582), (1.573, -0.9909, 1.342), (1.535, -0.9604, 1.334), (1.552, -0.9988, 1.337), (1.53, -0.9751, 1.332), (1.573, -0.9608, 1.343), (1.535, -0.9905, 1.333), (1.552, -0.952, 1.339), (1.577, -0.9756, 1.344), (1.509, -0.2122, -0.05227), (1.334, -0.4299, -0.03813), (1.414, -0.2064, 0.02944), (1.531, -0.274, -0.109), (1.509, -0.3544, -0.1417), (1.334, -0.2773, 0.05132), (1.414, -0.4281, -0.1099), (1.307, -0.3333, 0.07681), (1.721, -0.9707, 0.9185), (1.614, -0.9004, 0.9643), (1.663, -0.9903, 0.9071), (1.597, -0.9354, 0.9425), (1.721, -0.8997, 0.9631), (1.614, -0.9714, 0.9197), (1.663, -0.8796, 0.9766), (1.734, -0.9345, 0.9411), (1.7, -0.8086, 0.8335), (1.576, -0.9002, 0.7907), (1.633, -0.7877, 0.8546), (1.716, -0.8495, 0.806), (1.7, -0.8935, 0.7801), (1.576, -0.8152, 0.8441), (1.633, -0.9201, 0.7714), (1.557, -0.858, 0.8195), (1.624, -0.6125, 0.527), (1.501, -0.7224, 0.5024), (1.558, -0.5975, 0.5604), (1.64, -0.6541, 0.4953), (1.624, -0.7023, 0.4705), (1.501, -0.6326, 0.5589), (1.558, -0.7375, 0.4725), (1.482, -0.6797, 0.536), (1.595, -0.5182, 0.3795), (1.472, -0.6369, 0.3638), (1.528, -0.5061, 0.419), (1.61, -0.5602, 0.3459), (1.595, -0.6104, 0.3216), (1.472, -0.5447, 0.4217), (1.528, -0.6496, 0.3287), (1.453, -0.594, 0.3997), (1.662, -0.7961, 0.6225), (1.538, -0.7222, 0.6988), (1.595, -0.8271, 0.6192), (1.519, -0.7672, 0.6751), (1.662, -0.7087, 0.6774), (1.538, -0.8096, 0.6439), (1.595, -0.6909, 0.7048), (1.677, -0.75, 0.6478), (1.718, -0.9375, 0.8513), (1.593, -0.8572, 0.9097), (1.65, -0.9621, 0.8401), (1.574, -0.8989, 0.8847), (1.718, -0.8536, 0.904), (1.593, -0.941, 0.857), (1.65, -0.8314, 0.9223), (1.789, -0.8944, 0.8774), (1.606, -0.6563, 0.3961), (1.483, -0.5887, 0.4903), (1.539, -0.6935, 0.4006), (1.464, -0.6369, 0.4678), (1.606, -0.5654, 0.4532), (1.483, -0.6796, 0.4331), (1.539, -0.5518, 0.4897), (1.672, -0.6072, 0.4206), (1.643, -0.6606, 0.6022), (1.519, -0.766, 0.5732), (1.576, -0.6442, 0.6326), (1.751, -0.7021, 0.5715), (1.643, -0.7492, 0.5465), (1.519, -0.6774, 0.6289), (1.576, -0.7823, 0.5458), (1.5, -0.7235, 0.6056), (1.681, -0.8448, 0.7013), (1.557, -0.7687, 0.7715), (1.614, -0.8736, 0.6953), (1.538, -0.8126, 0.7473), (1.681, -0.7587, 0.7555), (1.557, -0.8549, 0.7173), (1.614, -0.7393, 0.7797), (1.818, -0.7997, 0.7269), (1.718, -0.9613, 0.9073), (1.617, -0.8947, 0.9516), (1.663, -0.9802, 0.8968), (1.601, -0.9281, 0.931), (1.718, -0.8936, 0.9499), (1.617, -0.9624, 0.9091), (1.663, -0.8748, 0.9631), (1.731, -0.9267, 0.9287), (1.677, -0.9362, 1.003), (1.614, -0.9865, 0.9877), (1.643, -0.9212, 0.9966), (1.685, -0.9612, 1.004), (1.677, -0.987, 1.001), (1.614, -0.9356, 0.9899), (1.643, -1.001, 0.9933), (1.604, -0.9605, 0.9868), (1.663, -0.9771, 1.018), (1.628, -0.9467, 1.005), (1.644, -0.9848, 1.01), (1.623, -0.9612, 1.002), (1.663, -0.9473, 1.019), (1.628, -0.9765, 1.004), (1.644, -0.9385, 1.012), (1.668, -0.962, 1.021), (1.653, -0.99, 1.088), (1.594, -0.9397, 1.07), (1.621, -1.003, 1.077), (1.585, -0.9638, 1.066), (1.653, -0.9405, 1.09), (1.594, -0.9892, 1.068), (1.621, -0.9258, 1.08), (1.66, -0.9649, 1.091), (1.63, -0.9785, 1.106), (1.6, -0.9529, 1.098), (1.614, -0.9851, 1.101), (1.595, -0.9652, 1.096), (1.63, -0.9533, 1.107), (1.6, -0.9781, 1.097), (1.614, -0.9458, 1.102), (1.634, -0.9657, 1.108), (1.592, -1.002, 1.327), (1.527, -0.9484, 1.312), (1.557, -1.015, 1.317), (1.518, -0.974, 1.308), (1.592, -0.9491, 1.329), (1.527, -1.001, 1.31), (1.557, -0.9336, 1.321), (1.6, -0.9749, 1.33), (1.491, -0.2674, -0.0127), (1.369, -0.4094, -0.005046), (1.425, -0.2627, 0.04261), (1.506, -0.3103, -0.05166), (1.491, -0.3657, -0.07449), (1.369, -0.3111, 0.05674), (1.425, -0.4159, -0.0537), (1.35, -0.366, 0.03697), (1.201, -0.1652, -0.2171), (1.201, -0.4275, 0.115), (1.201, -0.09071, -0.03687), (1.201, -0.2933, -0.2588), (1.201, -0.4263, -0.218), (1.201, -0.1664, 0.1159), (1.201, -0.4977, -0.03835), (1.201, -0.2949, 0.1662), (1.617, -0.5737, 0.2415), (1.469, -0.4968, 0.3669), (1.537, -0.6227, 0.2523), (1.446, -0.5569, 0.3408), (1.617, -0.4621, 0.3117), (1.469, -0.6084, 0.2967), (1.537, -0.4487, 0.3617), (1.635, -0.5126, 0.2704), (0.8763, -0.2162, -0.1342), (0.8763, -0.4442, 0.1544), (0.8763, -0.1515, 0.0224), (0.8763, -0.3276, -0.1705), (0.8763, -0.4432, -0.1351), (0.8763, -0.2173, 0.1552), (0.8763, -0.5052, 0.02111), (0.8763, -0.3289, 0.1989), (2.392, -1.028, -0.7608), (2.412, -1.008, -0.8656), (2.478, -0.9252, -0.7256), (2.498, -0.9059, -0.8305), (0.3785, -0.6046, -0.986), (0.4612, -0.5206, -1.121), (0.4509, -0.4432, -0.8413), (0.5336, -0.3592, -0.9764), (2.426, -0.9859, -0.7162), (2.457, -0.9558, -0.8797), (0.3894, -0.5531, -0.883), (0.5183, -0.4223, -1.093), (2.389, -1.034, -0.8195), (2.499, -0.9027, -0.7746), (0.502, -0.3805, -0.8921), (0.4095, -0.5865, -1.077), (0.4196, -0.4658, -0.9955), (2.412, -0.9452, -0.799), (1.15, -0.8327, -0.6872), (1.185, -0.7777, -0.8664), (1.103, -1.028, -0.8343), (1.131, -0.9419, -0.9582), (1.136, -0.8429, -0.9428), (1.141, -0.9682, -0.6986), (1.118, -1.009, -0.9143), (1.163, -0.7887, -0.745), (2.114, -0.6574, -0.7886), (2.107, -0.7001, -0.8282), (2.112, -0.683, -0.7808), (2.108, -0.7087, -0.8111), (2.111, -0.6543, -0.8246), (2.11, -0.7032, -0.7922), (2.108, -0.6781, -0.8369), (2.113, -0.6501, -0.8065), (2.407, -0.9146, -0.778), (2.389, -0.9377, -0.8168), (2.393, -0.9314, -0.7754), (2.382, -0.9447, -0.804), (2.412, -0.9093, -0.8071), (2.383, -0.9431, -0.7877), (2.401, -0.9231, -0.8207), (2.413, -0.9084, -0.7916), (1.253, -0.7818, -0.892), (1.201, -0.9974, -0.7204), (1.234, -0.8949, -0.9429), (1.252, -0.7564, -0.8091), (1.24, -0.7832, -0.7245), (1.211, -0.9919, -0.897), (1.214, -0.8971, -0.6818), (1.225, -1.048, -0.8624), (2.08, -0.6241, -0.7753), (2.095, -0.7215, -0.869), (2.089, -0.6832, -0.7582), (2.097, -0.7414, -0.8295), (2.08, -0.6161, -0.8587), (2.096, -0.7294, -0.7855), (2.088, -0.6708, -0.8883), (2.078, -0.607, -0.8165), (1.925, -0.656, -0.8692), (1.955, -0.7868, -0.7812), (1.94, -0.7188, -0.9044), (1.922, -0.6457, -0.8187), (1.926, -0.6656, -0.7693), (1.954, -0.7772, -0.8811), (1.942, -0.7336, -0.7487), (1.959, -0.8004, -0.8338), (1.574, -0.7781, -0.8802), (1.629, -0.9054, -0.7863), (1.603, -0.8385, -0.9169), (1.568, -0.7686, -0.8268), (1.575, -0.7882, -0.7746), (1.628, -0.8953, -0.8919), (1.605, -0.8542, -0.7524), (1.636, -0.9181, -0.8418), (1.405, -0.83, -0.8848), (1.471, -0.9556, -0.7881), (1.44, -0.8893, -0.9222), (1.397, -0.8208, -0.8301), (1.406, -0.8403, -0.7765), (1.47, -0.9452, -0.8964), (1.441, -0.9054, -0.7534), (1.481, -0.9678, -0.845), (1.748, -0.728, -0.772), (1.788, -0.8373, -0.8866), (1.77, -0.7951, -0.7506), (1.795, -0.8603, -0.8379), (1.746, -0.7182, -0.8748), (1.789, -0.8472, -0.7838), (1.768, -0.7797, -0.9107), (1.742, -0.7083, -0.8228), (2.007, -0.6374, -0.7681), (2.029, -0.7501, -0.8786), (2.02, -0.7059, -0.7479), (2.033, -0.7733, -0.832), (2.006, -0.628, -0.8667), (2.03, -0.7595, -0.78), (2.018, -0.6912, -0.9015), (1.996, -0.5623, -0.8115), (1.491, -0.8177, -0.7759), (1.549, -0.9237, -0.8945), (1.523, -0.8832, -0.7532), (1.559, -0.9464, -0.8438), (1.49, -0.8075, -0.8828), (1.55, -0.9339, -0.7876), (1.522, -0.8673, -0.9199), (1.476, -0.7481, -0.824), (1.66, -0.7482, -0.8775), (1.709, -0.8763, -0.7851), (1.686, -0.8091, -0.9138), (1.643, -0.6474, -0.816), (1.661, -0.7581, -0.7733), (1.708, -0.8663, -0.8892), (1.687, -0.8246, -0.7515), (1.716, -0.8892, -0.8399), (1.837, -0.6968, -0.7707), (1.871, -0.8073, -0.8838), (1.856, -0.7643, -0.7496), (1.877, -0.8303, -0.8359), (1.836, -0.6871, -0.872), (1.872, -0.817, -0.7825), (1.854, -0.7492, -0.9076), (1.816, -0.5568, -0.8091), (2.066, -0.628, -0.7775), (2.081, -0.7204, -0.8668), (2.075, -0.6841, -0.7612), (2.084, -0.7394, -0.8292), (2.065, -0.6204, -0.8571), (2.082, -0.7281, -0.7872), (2.074, -0.6723, -0.8852), (2.064, -0.6118, -0.8168), (2.154, -0.6634, -0.8213), (2.111, -0.7221, -0.7877), (2.136, -0.6876, -0.8444), (2.155, -0.6617, -0.7951), (2.145, -0.6725, -0.7721), (2.116, -0.7131, -0.8377), (2.122, -0.7018, -0.7676), (2.111, -0.7251, -0.8152), (2.156, -0.6902, -0.7843), (2.137, -0.7162, -0.8216), (2.142, -0.7094, -0.781), (2.129, -0.7281, -0.8111), (2.161, -0.6849, -0.8131), (2.13, -0.7232, -0.7962), (2.148, -0.6965, -0.8266), (2.162, -0.6845, -0.7978), (2.212, -0.7327, -0.7712), (2.179, -0.7668, -0.835), (2.187, -0.7583, -0.7668), (2.168, -0.7777, -0.8139), (2.221, -0.7238, -0.8191), (2.17, -0.7756, -0.7871), (2.201, -0.7445, -0.8414), (2.222, -0.7228, -0.7936), (2.221, -0.7583, -0.7869), (2.204, -0.7761, -0.8194), (2.208, -0.7715, -0.7847), (2.199, -0.7817, -0.8087), (2.225, -0.7538, -0.8113), (2.2, -0.7806, -0.795), (2.215, -0.7645, -0.8227), (2.226, -0.7532, -0.7984), (2.4, -0.8929, -0.7636), (2.368, -0.9327, -0.8314), (2.375, -0.922, -0.759), (2.356, -0.9448, -0.809), (2.409, -0.8835, -0.8144), (2.358, -0.942, -0.7806), (2.39, -0.9074, -0.8382), (2.41, -0.882, -0.7873), (1.307, -0.8564, -0.8589), (1.281, -1.003, -0.7444), (1.3, -0.9354, -0.893), (1.305, -0.8383, -0.8019), (1.299, -0.8565, -0.7431), (1.289, -1.003, -0.8602), (1.287, -0.9355, -0.7124), (1.283, -1.025, -0.8035), (1.152, -0.6753, -0.8484), (0.9255, -1.033, -0.8625), (1.129, -0.7672, -1.019), (1.105, -0.7063, -0.7256), (1.031, -0.7976, -0.6516), (1.046, -0.9105, -1.059), (0.9414, -0.9578, -0.7123), (0.9707, -1.006, -0.9947), (1.38, -0.8197, -0.7714), (1.4, -0.9859, -0.8959), (1.386, -0.9052, -0.7319), (1.371, -0.9628, -0.8482), (1.386, -0.825, -0.903), (1.394, -0.9806, -0.7642), (1.395, -0.9135, -0.9371), (1.381, -0.8025, -0.8393), (0.8331, -0.5856, -0.9202), (0.6367, -0.8963, -0.9325), (0.8137, -0.6654, -1.068), (0.7931, -0.6125, -0.8136), (0.7284, -0.6919, -0.7493), (0.7414, -0.79, -1.103), (0.6505, -0.8311, -0.802), (0.676, -0.8734, -1.047), (1.45, -1.007, -3.325), (1.45, -0.9204, -3.318), (1.567, -1.004, -3.359), (1.568, -0.9177, -3.352), (0.6064, -0.6725, -1.947), (0.6075, -0.5305, -1.927), (0.6072, -0.7037, -1.72), (0.6083, -0.5617, -1.701), (1.503, -1.029, -3.343), (1.504, -0.8943, -3.331), (0.6065, -0.7253, -1.848), (0.6082, -0.5039, -1.818), (1.432, -0.9633, -3.316), (1.582, -0.9598, -3.36), (0.6078, -0.6353, -1.682), (0.6069, -0.5955, -1.971), (0.5712, -0.6143, -1.833), (1.513, -0.9657, -3.299), (1.326, -0.7027, -1.692), (1.327, -0.5508, -1.729), (1.277, -0.6692, -1.933), (1.278, -0.5475, -1.916), (1.278, -0.5247, -1.822), (1.325, -0.7411, -1.816), (1.277, -0.6032, -1.954), (1.326, -0.6447, -1.681), (1.636, -1.025, -2.893), (1.597, -0.9948, -2.897), (1.615, -1.031, -2.884), (1.591, -1.008, -2.889), (1.636, -0.9977, -2.907), (1.597, -1.023, -2.884), (1.615, -0.9882, -2.905), (1.641, -1.012, -2.901), (1.539, -0.9801, -3.284), (1.506, -0.9569, -3.273), (1.521, -0.987, -3.28), (1.501, -0.9688, -3.272), (1.539, -0.9562, -3.282), (1.506, -0.9809, -3.275), (1.521, -0.9497, -3.276), (1.543, -0.9678, -3.284), (1.493, -0.5574, -1.816), (1.338, -0.7267, -1.853), (1.409, -0.5408, -1.895), (1.512, -0.6144, -1.766), (1.492, -0.6825, -1.743), (1.338, -0.5934, -1.925), (1.409, -0.7359, -1.782), (1.314, -0.6341, -1.956), (1.67, -1.024, -2.863), (1.576, -0.9614, -2.9), (1.619, -1.041, -2.854), (1.562, -0.992, -2.883), (1.67, -0.9617, -2.899), (1.576, -1.024, -2.864), (1.62, -0.9435, -2.91), (1.681, -0.9924, -2.882), (1.653, -0.9074, -2.761), (1.544, -0.9852, -2.728), (1.595, -0.8876, -2.779), (1.667, -0.9438, -2.738), (1.653, -0.9821, -2.717), (1.544, -0.9104, -2.771), (1.594, -1.004, -2.712), (1.528, -0.9476, -2.752), (1.589, -0.7944, -2.435), (1.48, -0.8841, -2.422), (1.531, -0.7775, -2.466), (1.602, -0.8319, -2.408), (1.589, -0.8734, -2.389), (1.481, -0.8051, -2.468), (1.53, -0.9005, -2.395), (1.464, -0.8455, -2.451), (1.564, -0.7401, -2.278), (1.456, -0.8355, -2.275), (1.506, -0.7246, -2.315), (1.578, -0.7782, -2.249), (1.564, -0.8212, -2.231), (1.456, -0.7545, -2.322), (1.505, -0.8508, -2.242), (1.439, -0.7965, -2.306), (1.62, -0.9268, -2.55), (1.512, -0.8568, -2.617), (1.561, -0.9513, -2.55), (1.495, -0.8956, -2.599), (1.621, -0.8499, -2.595), (1.512, -0.9337, -2.572), (1.562, -0.8315, -2.62), (1.634, -0.8868, -2.57), (1.668, -1.007, -2.793), (1.559, -0.9347, -2.841), (1.609, -1.028, -2.784), (1.542, -0.9711, -2.821), (1.668, -0.9334, -2.836), (1.559, -1.008, -2.799), (1.609, -0.9129, -2.851), (1.73, -0.9698, -2.814), (1.573, -0.8473, -2.31), (1.465, -0.7798, -2.395), (1.515, -0.8757, -2.318), (1.449, -0.821, -2.378), (1.574, -0.7673, -2.356), (1.465, -0.8598, -2.349), (1.515, -0.751, -2.391), (1.631, -0.8053, -2.329), (1.605, -0.8222, -2.515), (1.496, -0.9089, -2.497), (1.546, -0.8045, -2.543), (1.699, -0.8599, -2.489), (1.605, -0.9001, -2.47), (1.496, -0.8309, -2.543), (1.546, -0.9259, -2.472), (1.48, -0.8706, -2.525), (1.637, -0.9545, -2.634), (1.528, -0.8836, -2.694), (1.578, -0.9777, -2.631), (1.511, -0.9216, -2.675), (1.637, -0.8787, -2.678), (1.528, -0.9594, -2.65), (1.578, -0.8595, -2.699), (1.757, -0.916, -2.655), (1.668, -1.018, -2.851), (1.579, -0.9587, -2.887), (1.62, -1.034, -2.843), (1.566, -0.9879, -2.87), (1.668, -0.9587, -2.886), (1.579, -1.018, -2.853), (1.62, -0.9416, -2.896), (1.679, -0.9879, -2.868), (1.632, -0.9847, -2.943), (1.576, -1.026, -2.933), (1.602, -0.9735, -2.935), (1.639, -1.004, -2.947), (1.632, -1.025, -2.947), (1.576, -0.9857, -2.93), (1.602, -1.037, -2.94), (1.568, -1.006, -2.929), (1.619, -1.015, -2.962), (1.589, -0.9925, -2.946), (1.603, -1.022, -2.955), (1.584, -1.004, -2.945), (1.62, -0.9912, -2.96), (1.589, -1.016, -2.948), (1.603, -0.9851, -2.952), (1.623, -1.003, -2.963), (1.61, -1.015, -3.033), (1.558, -0.9776, -3.009), (1.582, -1.027, -3.023), (1.55, -0.9973, -3.008), (1.61, -0.9759, -3.029), (1.558, -1.017, -3.013), (1.582, -0.9654, -3.018), (1.616, -0.9951, -3.034), (1.59, -1.004, -3.049), (1.564, -0.9843, -3.038), (1.576, -1.009, -3.045), (1.56, -0.9943, -3.038), (1.59, -0.9835, -3.048), (1.563, -1.004, -3.04), (1.576, -0.9781, -3.042), (1.593, -0.9932, -3.05), (1.556, -0.9908, -3.27), (1.5, -0.9504, -3.25), (1.525, -1.003, -3.262), (1.491, -0.9711, -3.249), (1.556, -0.949, -3.267), (1.499, -0.9922, -3.253), (1.526, -0.9377, -3.256), (1.563, -0.9694, -3.271), (1.476, -0.5955, -1.861), (1.368, -0.7061, -1.884), (1.418, -0.5837, -1.915), (1.489, -0.635, -1.827), (1.476, -0.682, -1.811), (1.369, -0.6196, -1.934), (1.418, -0.7184, -1.837), (1.352, -0.6658, -1.921), (1.223, -0.5412, -1.646), (1.221, -0.7027, -2.004), (1.223, -0.4571, -1.816), (1.223, -0.6485, -1.619), (1.222, -0.7481, -1.674), (1.222, -0.4958, -1.976), (1.221, -0.7796, -1.86), (1.221, -0.5905, -2.04), (1.583, -0.8035, -2.148), (1.454, -0.7241, -2.263), (1.513, -0.8402, -2.164), (1.434, -0.7752, -2.243), (1.584, -0.7052, -2.205), (1.454, -0.8223, -2.206), (1.514, -0.6872, -2.252), (1.6, -0.7512, -2.169), (0.9392, -0.5681, -1.732), (0.9368, -0.7084, -2.044), (0.939, -0.4949, -1.88), (0.9386, -0.6613, -1.709), (0.9378, -0.7479, -1.757), (0.9382, -0.5286, -2.019), (0.9369, -0.7752, -1.919), (0.9374, -0.6109, -2.075)], [], [(45, 9, 2, 41), (44, 43, 6, 11), (51, 42, 5, 25), (30, 11, 6, 26), (59, 55, 7, 27), (38, 8, 3, 37), (39, 12, 8, 38), (31, 15, 11, 30), (47, 44, 11, 15), (46, 13, 9, 45), (40, 1, 13, 46), (42, 47, 15, 5), (25, 5, 15, 31), (34, 0, 12, 39), (24, 16, 23, 29), (35, 17, 22, 33), (33, 22, 21, 32), (29, 23, 20, 28), (28, 20, 19, 27), (60, 58, 19, 37), (32, 21, 18, 36), (52, 49, 17, 35), (10, 28, 27, 7), (14, 29, 28, 10), (4, 24, 29, 14), (17, 25, 31, 22), (22, 31, 30, 21), (58, 59, 27, 19), (21, 30, 26, 18), (49, 51, 25, 17), (40, 52, 35, 1), (9, 32, 36, 2), (54, 60, 37, 3), (13, 33, 32, 9), (1, 35, 33, 13), (16, 34, 39, 23), (23, 39, 38, 20), (20, 38, 37, 19), (2, 36, 53, 41), (61, 67, 52, 40), (65, 66, 51, 49), (18, 26, 50, 48), (67, 65, 49, 52), (36, 18, 48, 53), (62, 64, 47, 42), (61, 40, 46, 57), (57, 46, 45, 56), (64, 63, 44, 47), (26, 6, 43, 50), (66, 62, 42, 51), (63, 55, 43, 44), (56, 45, 41, 54), (8, 56, 54, 3), (10, 7, 55, 63), (24, 4, 62, 66), (14, 10, 63, 64), (12, 57, 56, 8), (0, 61, 57, 12), (4, 14, 64, 62), (34, 16, 65, 67), (16, 24, 66, 65), (0, 34, 67, 61), (41, 53, 60, 54), (48, 50, 59, 58), (53, 48, 58, 60), (50, 43, 55, 59), (85, 77, 71, 81), (265, 262, 75, 82), (84, 79, 73, 83), (105, 103, 69, 80), (268, 78, 72, 263), (108, 77, 69, 103), (106, 71, 77, 108), (266, 74, 78, 268), (82, 75, 79, 84), (80, 69, 77, 85), (68, 80, 85, 76), (74, 82, 84, 78), (107, 105, 80, 68), (78, 84, 83, 72), (266, 265, 82, 74), (76, 85, 81, 70), (114, 113, 93, 86), (247, 253, 92, 88), (114, 86, 91, 116), (246, 87, 90, 248), (248, 90, 89, 251), (116, 91, 88, 111), (253, 251, 89, 92), (113, 110, 87, 93), (201, 198, 98, 101), (204, 96, 99, 199), (202, 94, 96, 204), (202, 201, 101, 94), (123, 121, 97, 99), (122, 98, 100, 124), (124, 100, 95, 119), (121, 119, 95, 97), (70, 81, 109, 102), (70, 102, 104, 76), (76, 104, 107, 68), (81, 71, 106, 109), (235, 233, 105, 107), (234, 106, 108, 236), (236, 108, 103, 231), (233, 231, 103, 105), (92, 89, 115, 117), (90, 112, 115, 89), (87, 110, 112, 90), (88, 92, 117, 111), (241, 238, 110, 113), (244, 116, 111, 239), (242, 114, 116, 244), (242, 241, 113, 114), (94, 101, 125, 118), (94, 118, 120, 96), (96, 120, 123, 99), (101, 98, 122, 125), (193, 191, 119, 121), (196, 124, 119, 191), (194, 122, 124, 196), (195, 193, 121, 123), (187, 185, 133, 127), (186, 126, 128, 188), (188, 128, 131, 183), (185, 183, 131, 133), (158, 165, 129, 130), (158, 130, 132, 160), (160, 132, 127, 163), (165, 162, 126, 129), (169, 167, 139, 141), (172, 136, 139, 167), (170, 134, 136, 172), (171, 169, 141, 135), (178, 177, 137, 138), (178, 138, 140, 180), (180, 140, 135, 175), (177, 174, 134, 137), (259, 257, 149, 143), (258, 142, 144, 260), (260, 144, 147, 255), (257, 255, 147, 149), (166, 173, 145, 146), (166, 146, 148, 168), (168, 148, 143, 171), (173, 170, 142, 145), (189, 186, 154, 157), (184, 152, 155, 187), (182, 150, 152, 184), (182, 189, 157, 150), (181, 179, 151, 153), (176, 156, 151, 179), (174, 154, 156, 176), (175, 181, 153, 155), (197, 194, 162, 165), (192, 160, 163, 195), (190, 158, 160, 192), (190, 197, 165, 158), (127, 133, 161, 163), (126, 162, 164, 128), (128, 164, 159, 131), (133, 131, 159, 161), (137, 134, 170, 173), (140, 168, 171, 135), (138, 166, 168, 140), (138, 137, 173, 166), (143, 149, 169, 171), (142, 170, 172, 144), (144, 172, 167, 147), (149, 147, 167, 169), (135, 141, 181, 175), (134, 174, 176, 136), (136, 176, 179, 139), (141, 139, 179, 181), (157, 154, 174, 177), (152, 180, 175, 155), (150, 178, 180, 152), (150, 157, 177, 178), (130, 129, 189, 182), (130, 182, 184, 132), (132, 184, 187, 127), (129, 126, 186, 189), (153, 151, 183, 185), (156, 188, 183, 151), (154, 186, 188, 156), (155, 153, 185, 187), (118, 125, 197, 190), (118, 190, 192, 120), (120, 192, 195, 123), (125, 122, 194, 197), (163, 161, 193, 195), (162, 194, 196, 164), (164, 196, 191, 159), (161, 159, 191, 193), (97, 95, 203, 205), (100, 200, 203, 95), (98, 198, 200, 100), (99, 97, 205, 199), (206, 213, 201, 202), (206, 202, 204, 208), (208, 204, 199, 211), (213, 210, 198, 201), (221, 218, 210, 213), (216, 208, 211, 219), (214, 206, 208, 216), (214, 221, 213, 206), (205, 203, 207, 209), (200, 212, 207, 203), (198, 210, 212, 200), (199, 205, 209, 211), (222, 229, 221, 214), (222, 214, 216, 224), (224, 216, 219, 227), (229, 226, 218, 221), (209, 207, 215, 217), (212, 220, 215, 207), (210, 218, 220, 212), (211, 209, 217, 219), (237, 234, 226, 229), (232, 224, 227, 235), (230, 222, 224, 232), (230, 237, 229, 222), (217, 215, 223, 225), (220, 228, 223, 215), (218, 226, 228, 220), (219, 217, 225, 227), (102, 109, 237, 230), (102, 230, 232, 104), (104, 232, 235, 107), (109, 106, 234, 237), (225, 223, 231, 233), (228, 236, 231, 223), (226, 234, 236, 228), (227, 225, 233, 235), (117, 115, 243, 245), (112, 240, 243, 115), (110, 238, 240, 112), (111, 117, 245, 239), (254, 261, 241, 242), (254, 242, 244, 256), (256, 244, 239, 259), (261, 258, 238, 241), (269, 267, 251, 253), (264, 248, 251, 267), (262, 246, 248, 264), (263, 269, 253, 247), (86, 93, 249, 250), (86, 250, 252, 91), (91, 252, 247, 88), (93, 87, 246, 249), (145, 142, 258, 261), (148, 256, 259, 143), (146, 254, 256, 148), (146, 145, 261, 254), (245, 243, 255, 257), (240, 260, 255, 243), (238, 258, 260, 240), (239, 245, 257, 259), (72, 83, 269, 263), (75, 262, 264, 79), (79, 264, 267, 73), (83, 73, 267, 269), (250, 249, 265, 266), (250, 266, 268, 252), (252, 268, 263, 247), (249, 246, 262, 265), (299, 279, 273, 295), (303, 287, 277, 296), (332, 329, 275, 297), (302, 289, 271, 294), (331, 334, 274, 288), (330, 333, 271, 289), (287, 273, 279, 290), (286, 276, 280, 291), (296, 277, 281, 298), (300, 284, 279, 299), (310, 306, 284, 300), (290, 279, 284, 292), (291, 280, 285, 293), (298, 281, 283, 301), (278, 291, 293, 282), (281, 290, 292, 283), (272, 286, 291, 278), (277, 287, 290, 281), (329, 330, 289, 275), (328, 331, 288, 270), (297, 275, 289, 302), (295, 273, 287, 303), (272, 295, 303, 286), (274, 297, 302, 288), (280, 298, 301, 285), (304, 310, 300, 282), (282, 300, 299, 278), (276, 296, 298, 280), (288, 302, 294, 270), (334, 332, 297, 274), (286, 303, 296, 276), (278, 299, 295, 272), (285, 301, 311, 307), (312, 319, 310, 304), (282, 293, 309, 304), (283, 292, 308, 305), (319, 317, 306, 310), (292, 284, 306, 308), (293, 285, 307, 309), (301, 283, 305, 311), (327, 325, 317, 319), (320, 327, 319, 312), (307, 311, 316, 318), (304, 309, 315, 312), (305, 308, 314, 313), (308, 306, 317, 314), (309, 307, 318, 315), (311, 305, 313, 316), (328, 335, 327, 320), (335, 333, 325, 327), (318, 316, 324, 326), (312, 315, 323, 320), (313, 314, 322, 321), (314, 317, 325, 322), (315, 318, 326, 323), (316, 313, 321, 324), (294, 271, 333, 335), (270, 294, 335, 328), (326, 324, 332, 334), (320, 323, 331, 328), (321, 322, 330, 329), (322, 325, 333, 330), (323, 326, 334, 331), (324, 321, 329, 332), (359, 345, 339, 355), (361, 349, 343, 356), (358, 347, 341, 357), (360, 351, 337, 354), (353, 346, 340, 350), (352, 345, 337, 351), (349, 339, 345, 352), (348, 342, 346, 353), (356, 343, 347, 358), (354, 337, 345, 359), (338, 348, 353, 344), (343, 349, 352, 347), (347, 352, 351, 341), (344, 353, 350, 336), (357, 341, 351, 360), (355, 339, 349, 361), (338, 355, 361, 348), (340, 357, 360, 350), (336, 354, 359, 344), (342, 356, 358, 346), (350, 360, 354, 336), (346, 358, 357, 340), (348, 361, 356, 342), (344, 359, 355, 338), (477, 371, 365, 473), (491, 458, 369, 474), (479, 375, 367, 475), (485, 419, 363, 472), (465, 377, 366, 459), (425, 376, 363, 419), (422, 365, 371, 424), (462, 368, 372, 464), (474, 369, 373, 476), (489, 442, 371, 477), (472, 363, 376, 478), (455, 442, 376, 425), (471, 443, 377, 465), (488, 445, 375, 479), (454, 446, 385, 421), (457, 447, 384, 437), (418, 378, 383, 420), (434, 379, 382, 436), (437, 384, 381, 431), (421, 385, 380, 423), (487, 431, 381, 480), (484, 422, 379, 481), (490, 463, 391, 482), (461, 389, 391, 463), (458, 386, 388, 460), (470, 448, 389, 461), (456, 449, 393, 433), (430, 390, 392, 432), (433, 393, 387, 435), (486, 434, 386, 483), (430, 438, 405, 390), (459, 466, 404, 387), (418, 426, 403, 378), (435, 439, 402, 380), (443, 450, 401, 377), (362, 394, 400, 374), (444, 451, 399, 370), (368, 396, 398, 372), (423, 427, 394, 362), (377, 401, 397, 366), (462, 467, 396, 368), (370, 399, 395, 364), (438, 440, 417, 405), (466, 468, 416, 404), (426, 428, 415, 403), (439, 441, 414, 402), (450, 452, 413, 401), (394, 406, 412, 400), (451, 453, 411, 399), (396, 408, 410, 398), (427, 429, 406, 394), (401, 413, 409, 397), (467, 469, 408, 396), (399, 411, 407, 395), (402, 414, 429, 427), (395, 407, 428, 426), (380, 402, 427, 423), (364, 395, 426, 418), (473, 365, 422, 484), (374, 421, 423, 362), (364, 418, 420, 370), (444, 454, 421, 374), (447, 455, 425, 384), (379, 422, 424, 382), (384, 425, 419, 381), (480, 381, 419, 485), (404, 416, 441, 439), (403, 415, 440, 438), (387, 404, 439, 435), (378, 403, 438, 430), (481, 379, 434, 486), (385, 433, 435, 380), (378, 430, 432, 383), (446, 456, 433, 385), (482, 391, 431, 487), (389, 437, 431, 391), (386, 434, 436, 388), (448, 457, 437, 389), (388, 436, 457, 448), (383, 432, 456, 446), (382, 424, 455, 447), (370, 420, 454, 444), (400, 412, 453, 451), (398, 410, 452, 450), (374, 400, 451, 444), (372, 398, 450, 443), (432, 392, 449, 456), (460, 388, 448, 470), (436, 382, 447, 457), (420, 383, 446, 454), (476, 373, 445, 488), (464, 372, 443, 471), (424, 371, 442, 455), (478, 376, 442, 489), (392, 464, 471, 449), (373, 460, 470, 445), (405, 417, 469, 467), (397, 409, 468, 466), (390, 405, 467, 462), (366, 397, 466, 459), (445, 470, 461, 375), (369, 458, 460, 373), (375, 461, 463, 367), (475, 367, 463, 490), (449, 471, 465, 393), (390, 462, 464, 392), (393, 465, 459, 387), (483, 386, 458, 491), (417, 483, 491, 469), (409, 475, 490, 468), (412, 478, 489, 453), (410, 476, 488, 452), (416, 482, 487, 441), (415, 481, 486, 440), (414, 480, 485, 429), (407, 473, 484, 428), (440, 486, 483, 417), (468, 490, 482, 416), (428, 484, 481, 415), (441, 487, 480, 414), (452, 488, 479, 413), (406, 472, 478, 412), (453, 489, 477, 411), (408, 474, 476, 410), (429, 485, 472, 406), (413, 479, 475, 409), (469, 491, 474, 408), (411, 477, 473, 407), (565, 516, 495, 557), (569, 529, 499, 558), (567, 523, 497, 559), (571, 543, 493, 556), (541, 526, 496, 530), (555, 525, 493, 543), (550, 544, 500, 492), (526, 524, 503, 496), (528, 533, 502, 498), (519, 518, 501, 494), (522, 527, 509, 504), (511, 515, 508, 506), (553, 510, 505, 552), (536, 511, 506, 535), (562, 514, 507, 560), (566, 525, 505, 561), (564, 520, 514, 562), (539, 517, 511, 536), (554, 516, 510, 553), (517, 521, 515, 511), (504, 509, 512, 513), (561, 505, 510, 563), (498, 502, 521, 517), (549, 495, 516, 554), (528, 498, 517, 539), (558, 499, 520, 564), (513, 512, 518, 519), (563, 510, 516, 565), (556, 493, 525, 566), (492, 500, 527, 522), (506, 508, 524, 526), (552, 505, 525, 555), (535, 506, 526, 541), (560, 507, 523, 567), (545, 535, 541, 548), (507, 534, 540, 523), (542, 528, 539, 547), (499, 529, 538, 520), (520, 538, 537, 514), (547, 539, 536, 546), (546, 536, 535, 545), (514, 537, 534, 507), (542, 551, 533, 528), (496, 503, 532, 530), (523, 540, 531, 497), (548, 541, 530, 550), (559, 497, 531, 568), (570, 549, 529, 569), (557, 495, 549, 570), (522, 548, 550, 492), (494, 501, 551, 542), (513, 546, 545, 504), (519, 547, 546, 513), (494, 542, 547, 519), (504, 545, 548, 522), (534, 552, 555, 540), (529, 549, 554, 538), (538, 554, 553, 537), (537, 553, 552, 534), (530, 532, 544, 550), (540, 555, 543, 531), (568, 531, 543, 571), (532, 568, 571, 544), (501, 557, 570, 551), (551, 570, 569, 533), (503, 559, 568, 532), (508, 560, 567, 524), (500, 556, 566, 527), (512, 563, 565, 518), (502, 558, 564, 521), (509, 561, 563, 512), (521, 564, 562, 515), (527, 566, 561, 509), (515, 562, 560, 508), (544, 571, 556, 500), (524, 567, 559, 503), (533, 569, 558, 502), (518, 565, 557, 501), (595, 581, 575, 591), (597, 585, 579, 592), (594, 583, 577, 593), (596, 587, 573, 590), (589, 582, 576, 586), (588, 581, 573, 587), (585, 575, 581, 588), (584, 578, 582, 589), (592, 579, 583, 594), (590, 573, 581, 595), (574, 584, 589, 580), (579, 585, 588, 583), (583, 588, 587, 577), (580, 589, 586, 572), (593, 577, 587, 596), (591, 575, 585, 597), (574, 591, 597, 584), (576, 593, 596, 586), (572, 590, 595, 580), (578, 592, 594, 582), (586, 596, 590, 572), (582, 594, 593, 576), (584, 597, 592, 578), (580, 595, 591, 574), (621, 607, 601, 617), (623, 611, 605, 618), (620, 609, 603, 619), (622, 613, 599, 616), (615, 608, 602, 612), (614, 607, 599, 613), (611, 601, 607, 614), (610, 604, 608, 615), (618, 605, 609, 620), (616, 599, 607, 621), (600, 610, 615, 606), (605, 611, 614, 609), (609, 614, 613, 603), (606, 615, 612, 598), (619, 603, 613, 622), (617, 601, 611, 623), (624, 617, 623, 630), (626, 619, 622, 629), (631, 616, 621, 628), (625, 618, 620, 627), (629, 622, 616, 631), (627, 620, 619, 626), (630, 623, 618, 625), (628, 621, 617, 624), (606, 628, 624, 600), (610, 630, 625, 604), (608, 627, 626, 602), (612, 629, 631, 598), (604, 625, 627, 608), (598, 631, 628, 606), (602, 626, 629, 612), (600, 624, 630, 610), (655, 641, 635, 651), (657, 645, 639, 652), (654, 643, 637, 653), (656, 647, 633, 650), (649, 642, 636, 646), (648, 641, 633, 647), (645, 635, 641, 648), (644, 638, 642, 649), (652, 639, 643, 654), (650, 633, 641, 655), (634, 644, 649, 640), (639, 645, 648, 643), (643, 648, 647, 637), (640, 649, 646, 632), (653, 637, 647, 656), (651, 635, 645, 657), (634, 651, 657, 644), (636, 653, 656, 646), (632, 650, 655, 640), (638, 652, 654, 642), (646, 656, 650, 632), (642, 654, 653, 636), (644, 657, 652, 638), (640, 655, 651, 634), (681, 667, 661, 677), (683, 671, 665, 678), (680, 669, 663, 679), (682, 673, 659, 676), (675, 668, 662, 672), (674, 667, 659, 673), (671, 661, 667, 674), (670, 664, 668, 675), (678, 665, 669, 680), (676, 659, 667, 681), (660, 670, 675, 666), (665, 671, 674, 669), (669, 674, 673, 663), (666, 675, 672, 658), (679, 663, 673, 682), (677, 661, 671, 683), (660, 677, 683, 670), (662, 679, 682, 672), (658, 676, 681, 666), (664, 678, 680, 668), (672, 682, 676, 658), (668, 680, 679, 662), (670, 683, 678, 664), (666, 681, 677, 660), (707, 693, 687, 703), (709, 697, 691, 704), (706, 695, 689, 705), (708, 699, 685, 702), (701, 694, 688, 698), (700, 693, 685, 699), (697, 687, 693, 700), (696, 690, 694, 701), (704, 691, 695, 706), (702, 685, 693, 707), (686, 696, 701, 692), (691, 697, 700, 695), (695, 700, 699, 689), (692, 701, 698, 684), (705, 689, 699, 708), (703, 687, 697, 709), (710, 703, 709, 716), (712, 705, 708, 715), (717, 702, 707, 714), (711, 704, 706, 713), (715, 708, 702, 717), (713, 706, 705, 712), (716, 709, 704, 711), (714, 707, 703, 710), (692, 714, 710, 686), (696, 716, 711, 690), (694, 713, 712, 688), (698, 715, 717, 684), (690, 711, 713, 694), (684, 717, 714, 692), (688, 712, 715, 698), (686, 710, 716, 696), (735, 727, 721, 731), (915, 912, 725, 732), (734, 729, 723, 733), (755, 753, 719, 730), (918, 728, 722, 913), (758, 727, 719, 753), (756, 721, 727, 758), (916, 724, 728, 918), (732, 725, 729, 734), (730, 719, 727, 735), (718, 730, 735, 726), (724, 732, 734, 728), (757, 755, 730, 718), (728, 734, 733, 722), (916, 915, 732, 724), (726, 735, 731, 720), (764, 763, 743, 736), (897, 903, 742, 738), (764, 736, 741, 766), (896, 737, 740, 898), (898, 740, 739, 901), (766, 741, 738, 761), (903, 901, 739, 742), (763, 760, 737, 743), (851, 848, 748, 751), (854, 746, 749, 849), (852, 744, 746, 854), (852, 851, 751, 744), (773, 771, 747, 749), (772, 748, 750, 774), (774, 750, 745, 769), (771, 769, 745, 747), (720, 731, 759, 752), (720, 752, 754, 726), (726, 754, 757, 718), (731, 721, 756, 759), (885, 883, 755, 757), (884, 756, 758, 886), (886, 758, 753, 881), (883, 881, 753, 755), (742, 739, 765, 767), (740, 762, 765, 739), (737, 760, 762, 740), (738, 742, 767, 761), (891, 888, 760, 763), (894, 766, 761, 889), (892, 764, 766, 894), (892, 891, 763, 764), (744, 751, 775, 768), (744, 768, 770, 746), (746, 770, 773, 749), (751, 748, 772, 775), (843, 841, 769, 771), (846, 774, 769, 841), (844, 772, 774, 846), (845, 843, 771, 773), (837, 835, 783, 777), (836, 776, 778, 838), (838, 778, 781, 833), (835, 833, 781, 783), (808, 815, 779, 780), (808, 780, 782, 810), (810, 782, 777, 813), (815, 812, 776, 779), (819, 817, 789, 791), (822, 786, 789, 817), (820, 784, 786, 822), (821, 819, 791, 785), (828, 827, 787, 788), (828, 788, 790, 830), (830, 790, 785, 825), (827, 824, 784, 787), (909, 907, 799, 793), (908, 792, 794, 910), (910, 794, 797, 905), (907, 905, 797, 799), (816, 823, 795, 796), (816, 796, 798, 818), (818, 798, 793, 821), (823, 820, 792, 795), (839, 836, 804, 807), (834, 802, 805, 837), (832, 800, 802, 834), (832, 839, 807, 800), (831, 829, 801, 803), (826, 806, 801, 829), (824, 804, 806, 826), (825, 831, 803, 805), (847, 844, 812, 815), (842, 810, 813, 845), (840, 808, 810, 842), (840, 847, 815, 808), (777, 783, 811, 813), (776, 812, 814, 778), (778, 814, 809, 781), (783, 781, 809, 811), (787, 784, 820, 823), (790, 818, 821, 785), (788, 816, 818, 790), (788, 787, 823, 816), (793, 799, 819, 821), (792, 820, 822, 794), (794, 822, 817, 797), (799, 797, 817, 819), (785, 791, 831, 825), (784, 824, 826, 786), (786, 826, 829, 789), (791, 789, 829, 831), (807, 804, 824, 827), (802, 830, 825, 805), (800, 828, 830, 802), (800, 807, 827, 828), (780, 779, 839, 832), (780, 832, 834, 782), (782, 834, 837, 777), (779, 776, 836, 839), (803, 801, 833, 835), (806, 838, 833, 801), (804, 836, 838, 806), (805, 803, 835, 837), (768, 775, 847, 840), (768, 840, 842, 770), (770, 842, 845, 773), (775, 772, 844, 847), (813, 811, 843, 845), (812, 844, 846, 814), (814, 846, 841, 809), (811, 809, 841, 843), (747, 745, 853, 855), (750, 850, 853, 745), (748, 848, 850, 750), (749, 747, 855, 849), (856, 863, 851, 852), (856, 852, 854, 858), (858, 854, 849, 861), (863, 860, 848, 851), (871, 868, 860, 863), (866, 858, 861, 869), (864, 856, 858, 866), (864, 871, 863, 856), (855, 853, 857, 859), (850, 862, 857, 853), (848, 860, 862, 850), (849, 855, 859, 861), (872, 879, 871, 864), (872, 864, 866, 874), (874, 866, 869, 877), (879, 876, 868, 871), (859, 857, 865, 867), (862, 870, 865, 857), (860, 868, 870, 862), (861, 859, 867, 869), (887, 884, 876, 879), (882, 874, 877, 885), (880, 872, 874, 882), (880, 887, 879, 872), (867, 865, 873, 875), (870, 878, 873, 865), (868, 876, 878, 870), (869, 867, 875, 877), (752, 759, 887, 880), (752, 880, 882, 754), (754, 882, 885, 757), (759, 756, 884, 887), (875, 873, 881, 883), (878, 886, 881, 873), (876, 884, 886, 878), (877, 875, 883, 885), (767, 765, 893, 895), (762, 890, 893, 765), (760, 888, 890, 762), (761, 767, 895, 889), (904, 911, 891, 892), (904, 892, 894, 906), (906, 894, 889, 909), (911, 908, 888, 891), (919, 917, 901, 903), (914, 898, 901, 917), (912, 896, 898, 914), (913, 919, 903, 897), (736, 743, 899, 900), (736, 900, 902, 741), (741, 902, 897, 738), (743, 737, 896, 899), (795, 792, 908, 911), (798, 906, 909, 793), (796, 904, 906, 798), (796, 795, 911, 904), (895, 893, 905, 907), (890, 910, 905, 893), (888, 908, 910, 890), (889, 895, 907, 909), (722, 733, 919, 913), (725, 912, 914, 729), (729, 914, 917, 723), (733, 723, 917, 919), (900, 899, 915, 916), (900, 916, 918, 902), (902, 918, 913, 897), (899, 896, 912, 915), (937, 929, 923, 933), (1117, 1114, 927, 934), (936, 931, 925, 935), (957, 955, 921, 932), (1120, 930, 924, 1115), (960, 929, 921, 955), (958, 923, 929, 960), (1118, 926, 930, 1120), (934, 927, 931, 936), (932, 921, 929, 937), (920, 932, 937, 928), (926, 934, 936, 930), (959, 957, 932, 920), (930, 936, 935, 924), (1118, 1117, 934, 926), (928, 937, 933, 922), (966, 965, 945, 938), (1099, 1105, 944, 940), (966, 938, 943, 968), (1098, 939, 942, 1100), (1100, 942, 941, 1103), (968, 943, 940, 963), (1105, 1103, 941, 944), (965, 962, 939, 945), (1053, 1050, 950, 953), (1056, 948, 951, 1051), (1054, 946, 948, 1056), (1054, 1053, 953, 946), (975, 973, 949, 951), (974, 950, 952, 976), (976, 952, 947, 971), (973, 971, 947, 949), (922, 933, 961, 954), (922, 954, 956, 928), (928, 956, 959, 920), (933, 923, 958, 961), (1087, 1085, 957, 959), (1086, 958, 960, 1088), (1088, 960, 955, 1083), (1085, 1083, 955, 957), (944, 941, 967, 969), (942, 964, 967, 941), (939, 962, 964, 942), (940, 944, 969, 963), (1093, 1090, 962, 965), (1096, 968, 963, 1091), (1094, 966, 968, 1096), (1094, 1093, 965, 966), (946, 953, 977, 970), (946, 970, 972, 948), (948, 972, 975, 951), (953, 950, 974, 977), (1045, 1043, 971, 973), (1048, 976, 971, 1043), (1046, 974, 976, 1048), (1047, 1045, 973, 975), (1039, 1037, 985, 979), (1038, 978, 980, 1040), (1040, 980, 983, 1035), (1037, 1035, 983, 985), (1010, 1017, 981, 982), (1010, 982, 984, 1012), (1012, 984, 979, 1015), (1017, 1014, 978, 981), (1021, 1019, 991, 993), (1024, 988, 991, 1019), (1022, 986, 988, 1024), (1023, 1021, 993, 987), (1030, 1029, 989, 990), (1030, 990, 992, 1032), (1032, 992, 987, 1027), (1029, 1026, 986, 989), (1111, 1109, 1001, 995), (1110, 994, 996, 1112), (1112, 996, 999, 1107), (1109, 1107, 999, 1001), (1018, 1025, 997, 998), (1018, 998, 1000, 1020), (1020, 1000, 995, 1023), (1025, 1022, 994, 997), (1041, 1038, 1006, 1009), (1036, 1004, 1007, 1039), (1034, 1002, 1004, 1036), (1034, 1041, 1009, 1002), (1033, 1031, 1003, 1005), (1028, 1008, 1003, 1031), (1026, 1006, 1008, 1028), (1027, 1033, 1005, 1007), (1049, 1046, 1014, 1017), (1044, 1012, 1015, 1047), (1042, 1010, 1012, 1044), (1042, 1049, 1017, 1010), (979, 985, 1013, 1015), (978, 1014, 1016, 980), (980, 1016, 1011, 983), (985, 983, 1011, 1013), (989, 986, 1022, 1025), (992, 1020, 1023, 987), (990, 1018, 1020, 992), (990, 989, 1025, 1018), (995, 1001, 1021, 1023), (994, 1022, 1024, 996), (996, 1024, 1019, 999), (1001, 999, 1019, 1021), (987, 993, 1033, 1027), (986, 1026, 1028, 988), (988, 1028, 1031, 991), (993, 991, 1031, 1033), (1009, 1006, 1026, 1029), (1004, 1032, 1027, 1007), (1002, 1030, 1032, 1004), (1002, 1009, 1029, 1030), (982, 981, 1041, 1034), (982, 1034, 1036, 984), (984, 1036, 1039, 979), (981, 978, 1038, 1041), (1005, 1003, 1035, 1037), (1008, 1040, 1035, 1003), (1006, 1038, 1040, 1008), (1007, 1005, 1037, 1039), (970, 977, 1049, 1042), (970, 1042, 1044, 972), (972, 1044, 1047, 975), (977, 974, 1046, 1049), (1015, 1013, 1045, 1047), (1014, 1046, 1048, 1016), (1016, 1048, 1043, 1011), (1013, 1011, 1043, 1045), (949, 947, 1055, 1057), (952, 1052, 1055, 947), (950, 1050, 1052, 952), (951, 949, 1057, 1051), (1058, 1065, 1053, 1054), (1058, 1054, 1056, 1060), (1060, 1056, 1051, 1063), (1065, 1062, 1050, 1053), (1073, 1070, 1062, 1065), (1068, 1060, 1063, 1071), (1066, 1058, 1060, 1068), (1066, 1073, 1065, 1058), (1057, 1055, 1059, 1061), (1052, 1064, 1059, 1055), (1050, 1062, 1064, 1052), (1051, 1057, 1061, 1063), (1074, 1081, 1073, 1066), (1074, 1066, 1068, 1076), (1076, 1068, 1071, 1079), (1081, 1078, 1070, 1073), (1061, 1059, 1067, 1069), (1064, 1072, 1067, 1059), (1062, 1070, 1072, 1064), (1063, 1061, 1069, 1071), (1089, 1086, 1078, 1081), (1084, 1076, 1079, 1087), (1082, 1074, 1076, 1084), (1082, 1089, 1081, 1074), (1069, 1067, 1075, 1077), (1072, 1080, 1075, 1067), (1070, 1078, 1080, 1072), (1071, 1069, 1077, 1079), (954, 961, 1089, 1082), (954, 1082, 1084, 956), (956, 1084, 1087, 959), (961, 958, 1086, 1089), (1077, 1075, 1083, 1085), (1080, 1088, 1083, 1075), (1078, 1086, 1088, 1080), (1079, 1077, 1085, 1087), (969, 967, 1095, 1097), (964, 1092, 1095, 967), (962, 1090, 1092, 964), (963, 969, 1097, 1091), (1106, 1113, 1093, 1094), (1106, 1094, 1096, 1108), (1108, 1096, 1091, 1111), (1113, 1110, 1090, 1093), (1121, 1119, 1103, 1105), (1116, 1100, 1103, 1119), (1114, 1098, 1100, 1116), (1115, 1121, 1105, 1099), (938, 945, 1101, 1102), (938, 1102, 1104, 943), (943, 1104, 1099, 940), (945, 939, 1098, 1101), (997, 994, 1110, 1113), (1000, 1108, 1111, 995), (998, 1106, 1108, 1000), (998, 997, 1113, 1106), (1097, 1095, 1107, 1109), (1092, 1112, 1107, 1095), (1090, 1110, 1112, 1092), (1091, 1097, 1109, 1111), (924, 935, 1121, 1115), (927, 1114, 1116, 931), (931, 1116, 1119, 925), (935, 925, 1119, 1121), (1102, 1101, 1117, 1118), (1102, 1118, 1120, 1104), (1104, 1120, 1115, 1099), (1101, 1098, 1114, 1117), (1139, 1131, 1125, 1135), (1319, 1316, 1129, 1136), (1138, 1133, 1127, 1137), (1159, 1157, 1123, 1134), (1322, 1132, 1126, 1317), (1162, 1131, 1123, 1157), (1160, 1125, 1131, 1162), (1320, 1128, 1132, 1322), (1136, 1129, 1133, 1138), (1134, 1123, 1131, 1139), (1122, 1134, 1139, 1130), (1128, 1136, 1138, 1132), (1161, 1159, 1134, 1122), (1132, 1138, 1137, 1126), (1320, 1319, 1136, 1128), (1130, 1139, 1135, 1124), (1168, 1167, 1147, 1140), (1301, 1307, 1146, 1142), (1168, 1140, 1145, 1170), (1300, 1141, 1144, 1302), (1302, 1144, 1143, 1305), (1170, 1145, 1142, 1165), (1307, 1305, 1143, 1146), (1167, 1164, 1141, 1147), (1255, 1252, 1152, 1155), (1258, 1150, 1153, 1253), (1256, 1148, 1150, 1258), (1256, 1255, 1155, 1148), (1177, 1175, 1151, 1153), (1176, 1152, 1154, 1178), (1178, 1154, 1149, 1173), (1175, 1173, 1149, 1151), (1124, 1135, 1163, 1156), (1124, 1156, 1158, 1130), (1130, 1158, 1161, 1122), (1135, 1125, 1160, 1163), (1289, 1287, 1159, 1161), (1288, 1160, 1162, 1290), (1290, 1162, 1157, 1285), (1287, 1285, 1157, 1159), (1146, 1143, 1169, 1171), (1144, 1166, 1169, 1143), (1141, 1164, 1166, 1144), (1142, 1146, 1171, 1165), (1295, 1292, 1164, 1167), (1298, 1170, 1165, 1293), (1296, 1168, 1170, 1298), (1296, 1295, 1167, 1168), (1148, 1155, 1179, 1172), (1148, 1172, 1174, 1150), (1150, 1174, 1177, 1153), (1155, 1152, 1176, 1179), (1247, 1245, 1173, 1175), (1250, 1178, 1173, 1245), (1248, 1176, 1178, 1250), (1249, 1247, 1175, 1177), (1241, 1239, 1187, 1181), (1240, 1180, 1182, 1242), (1242, 1182, 1185, 1237), (1239, 1237, 1185, 1187), (1212, 1219, 1183, 1184), (1212, 1184, 1186, 1214), (1214, 1186, 1181, 1217), (1219, 1216, 1180, 1183), (1223, 1221, 1193, 1195), (1226, 1190, 1193, 1221), (1224, 1188, 1190, 1226), (1225, 1223, 1195, 1189), (1232, 1231, 1191, 1192), (1232, 1192, 1194, 1234), (1234, 1194, 1189, 1229), (1231, 1228, 1188, 1191), (1313, 1311, 1203, 1197), (1312, 1196, 1198, 1314), (1314, 1198, 1201, 1309), (1311, 1309, 1201, 1203), (1220, 1227, 1199, 1200), (1220, 1200, 1202, 1222), (1222, 1202, 1197, 1225), (1227, 1224, 1196, 1199), (1243, 1240, 1208, 1211), (1238, 1206, 1209, 1241), (1236, 1204, 1206, 1238), (1236, 1243, 1211, 1204), (1235, 1233, 1205, 1207), (1230, 1210, 1205, 1233), (1228, 1208, 1210, 1230), (1229, 1235, 1207, 1209), (1251, 1248, 1216, 1219), (1246, 1214, 1217, 1249), (1244, 1212, 1214, 1246), (1244, 1251, 1219, 1212), (1181, 1187, 1215, 1217), (1180, 1216, 1218, 1182), (1182, 1218, 1213, 1185), (1187, 1185, 1213, 1215), (1191, 1188, 1224, 1227), (1194, 1222, 1225, 1189), (1192, 1220, 1222, 1194), (1192, 1191, 1227, 1220), (1197, 1203, 1223, 1225), (1196, 1224, 1226, 1198), (1198, 1226, 1221, 1201), (1203, 1201, 1221, 1223), (1189, 1195, 1235, 1229), (1188, 1228, 1230, 1190), (1190, 1230, 1233, 1193), (1195, 1193, 1233, 1235), (1211, 1208, 1228, 1231), (1206, 1234, 1229, 1209), (1204, 1232, 1234, 1206), (1204, 1211, 1231, 1232), (1184, 1183, 1243, 1236), (1184, 1236, 1238, 1186), (1186, 1238, 1241, 1181), (1183, 1180, 1240, 1243), (1207, 1205, 1237, 1239), (1210, 1242, 1237, 1205), (1208, 1240, 1242, 1210), (1209, 1207, 1239, 1241), (1172, 1179, 1251, 1244), (1172, 1244, 1246, 1174), (1174, 1246, 1249, 1177), (1179, 1176, 1248, 1251), (1217, 1215, 1247, 1249), (1216, 1248, 1250, 1218), (1218, 1250, 1245, 1213), (1215, 1213, 1245, 1247), (1151, 1149, 1257, 1259), (1154, 1254, 1257, 1149), (1152, 1252, 1254, 1154), (1153, 1151, 1259, 1253), (1260, 1267, 1255, 1256), (1260, 1256, 1258, 1262), (1262, 1258, 1253, 1265), (1267, 1264, 1252, 1255), (1275, 1272, 1264, 1267), (1270, 1262, 1265, 1273), (1268, 1260, 1262, 1270), (1268, 1275, 1267, 1260), (1259, 1257, 1261, 1263), (1254, 1266, 1261, 1257), (1252, 1264, 1266, 1254), (1253, 1259, 1263, 1265), (1276, 1283, 1275, 1268), (1276, 1268, 1270, 1278), (1278, 1270, 1273, 1281), (1283, 1280, 1272, 1275), (1263, 1261, 1269, 1271), (1266, 1274, 1269, 1261), (1264, 1272, 1274, 1266), (1265, 1263, 1271, 1273), (1291, 1288, 1280, 1283), (1286, 1278, 1281, 1289), (1284, 1276, 1278, 1286), (1284, 1291, 1283, 1276), (1271, 1269, 1277, 1279), (1274, 1282, 1277, 1269), (1272, 1280, 1282, 1274), (1273, 1271, 1279, 1281), (1156, 1163, 1291, 1284), (1156, 1284, 1286, 1158), (1158, 1286, 1289, 1161), (1163, 1160, 1288, 1291), (1279, 1277, 1285, 1287), (1282, 1290, 1285, 1277), (1280, 1288, 1290, 1282), (1281, 1279, 1287, 1289), (1171, 1169, 1297, 1299), (1166, 1294, 1297, 1169), (1164, 1292, 1294, 1166), (1165, 1171, 1299, 1293), (1308, 1315, 1295, 1296), (1308, 1296, 1298, 1310), (1310, 1298, 1293, 1313), (1315, 1312, 1292, 1295), (1323, 1321, 1305, 1307), (1318, 1302, 1305, 1321), (1316, 1300, 1302, 1318), (1317, 1323, 1307, 1301), (1140, 1147, 1303, 1304), (1140, 1304, 1306, 1145), (1145, 1306, 1301, 1142), (1147, 1141, 1300, 1303), (1199, 1196, 1312, 1315), (1202, 1310, 1313, 1197), (1200, 1308, 1310, 1202), (1200, 1199, 1315, 1308), (1299, 1297, 1309, 1311), (1294, 1314, 1309, 1297), (1292, 1312, 1314, 1294), (1293, 1299, 1311, 1313), (1126, 1137, 1323, 1317), (1129, 1316, 1318, 1133), (1133, 1318, 1321, 1127), (1137, 1127, 1321, 1323), (1304, 1303, 1319, 1320), (1304, 1320, 1322, 1306), (1306, 1322, 1317, 1301), (1303, 1300, 1316, 1319), (1341, 1333, 1327, 1337), (1521, 1518, 1331, 1338), (1340, 1335, 1329, 1339), (1361, 1359, 1325, 1336), (1524, 1334, 1328, 1519), (1364, 1333, 1325, 1359), (1362, 1327, 1333, 1364), (1522, 1330, 1334, 1524), (1338, 1331, 1335, 1340), (1336, 1325, 1333, 1341), (1324, 1336, 1341, 1332), (1330, 1338, 1340, 1334), (1363, 1361, 1336, 1324), (1334, 1340, 1339, 1328), (1522, 1521, 1338, 1330), (1332, 1341, 1337, 1326), (1370, 1369, 1349, 1342), (1503, 1509, 1348, 1344), (1370, 1342, 1347, 1372), (1502, 1343, 1346, 1504), (1504, 1346, 1345, 1507), (1372, 1347, 1344, 1367), (1509, 1507, 1345, 1348), (1369, 1366, 1343, 1349), (1457, 1454, 1354, 1357), (1460, 1352, 1355, 1455), (1458, 1350, 1352, 1460), (1458, 1457, 1357, 1350), (1379, 1377, 1353, 1355), (1378, 1354, 1356, 1380), (1380, 1356, 1351, 1375), (1377, 1375, 1351, 1353), (1326, 1337, 1365, 1358), (1326, 1358, 1360, 1332), (1332, 1360, 1363, 1324), (1337, 1327, 1362, 1365), (1491, 1489, 1361, 1363), (1490, 1362, 1364, 1492), (1492, 1364, 1359, 1487), (1489, 1487, 1359, 1361), (1348, 1345, 1371, 1373), (1346, 1368, 1371, 1345), (1343, 1366, 1368, 1346), (1344, 1348, 1373, 1367), (1497, 1494, 1366, 1369), (1500, 1372, 1367, 1495), (1498, 1370, 1372, 1500), (1498, 1497, 1369, 1370), (1350, 1357, 1381, 1374), (1350, 1374, 1376, 1352), (1352, 1376, 1379, 1355), (1357, 1354, 1378, 1381), (1449, 1447, 1375, 1377), (1452, 1380, 1375, 1447), (1450, 1378, 1380, 1452), (1451, 1449, 1377, 1379), (1443, 1441, 1389, 1383), (1442, 1382, 1384, 1444), (1444, 1384, 1387, 1439), (1441, 1439, 1387, 1389), (1414, 1421, 1385, 1386), (1414, 1386, 1388, 1416), (1416, 1388, 1383, 1419), (1421, 1418, 1382, 1385), (1425, 1423, 1395, 1397), (1428, 1392, 1395, 1423), (1426, 1390, 1392, 1428), (1427, 1425, 1397, 1391), (1434, 1433, 1393, 1394), (1434, 1394, 1396, 1436), (1436, 1396, 1391, 1431), (1433, 1430, 1390, 1393), (1515, 1513, 1405, 1399), (1514, 1398, 1400, 1516), (1516, 1400, 1403, 1511), (1513, 1511, 1403, 1405), (1422, 1429, 1401, 1402), (1422, 1402, 1404, 1424), (1424, 1404, 1399, 1427), (1429, 1426, 1398, 1401), (1445, 1442, 1410, 1413), (1440, 1408, 1411, 1443), (1438, 1406, 1408, 1440), (1438, 1445, 1413, 1406), (1437, 1435, 1407, 1409), (1432, 1412, 1407, 1435), (1430, 1410, 1412, 1432), (1431, 1437, 1409, 1411), (1453, 1450, 1418, 1421), (1448, 1416, 1419, 1451), (1446, 1414, 1416, 1448), (1446, 1453, 1421, 1414), (1383, 1389, 1417, 1419), (1382, 1418, 1420, 1384), (1384, 1420, 1415, 1387), (1389, 1387, 1415, 1417), (1393, 1390, 1426, 1429), (1396, 1424, 1427, 1391), (1394, 1422, 1424, 1396), (1394, 1393, 1429, 1422), (1399, 1405, 1425, 1427), (1398, 1426, 1428, 1400), (1400, 1428, 1423, 1403), (1405, 1403, 1423, 1425), (1391, 1397, 1437, 1431), (1390, 1430, 1432, 1392), (1392, 1432, 1435, 1395), (1397, 1395, 1435, 1437), (1413, 1410, 1430, 1433), (1408, 1436, 1431, 1411), (1406, 1434, 1436, 1408), (1406, 1413, 1433, 1434), (1386, 1385, 1445, 1438), (1386, 1438, 1440, 1388), (1388, 1440, 1443, 1383), (1385, 1382, 1442, 1445), (1409, 1407, 1439, 1441), (1412, 1444, 1439, 1407), (1410, 1442, 1444, 1412), (1411, 1409, 1441, 1443), (1374, 1381, 1453, 1446), (1374, 1446, 1448, 1376), (1376, 1448, 1451, 1379), (1381, 1378, 1450, 1453), (1419, 1417, 1449, 1451), (1418, 1450, 1452, 1420), (1420, 1452, 1447, 1415), (1417, 1415, 1447, 1449), (1353, 1351, 1459, 1461), (1356, 1456, 1459, 1351), (1354, 1454, 1456, 1356), (1355, 1353, 1461, 1455), (1462, 1469, 1457, 1458), (1462, 1458, 1460, 1464), (1464, 1460, 1455, 1467), (1469, 1466, 1454, 1457), (1477, 1474, 1466, 1469), (1472, 1464, 1467, 1475), (1470, 1462, 1464, 1472), (1470, 1477, 1469, 1462), (1461, 1459, 1463, 1465), (1456, 1468, 1463, 1459), (1454, 1466, 1468, 1456), (1455, 1461, 1465, 1467), (1478, 1485, 1477, 1470), (1478, 1470, 1472, 1480), (1480, 1472, 1475, 1483), (1485, 1482, 1474, 1477), (1465, 1463, 1471, 1473), (1468, 1476, 1471, 1463), (1466, 1474, 1476, 1468), (1467, 1465, 1473, 1475), (1493, 1490, 1482, 1485), (1488, 1480, 1483, 1491), (1486, 1478, 1480, 1488), (1486, 1493, 1485, 1478), (1473, 1471, 1479, 1481), (1476, 1484, 1479, 1471), (1474, 1482, 1484, 1476), (1475, 1473, 1481, 1483), (1358, 1365, 1493, 1486), (1358, 1486, 1488, 1360), (1360, 1488, 1491, 1363), (1365, 1362, 1490, 1493), (1481, 1479, 1487, 1489), (1484, 1492, 1487, 1479), (1482, 1490, 1492, 1484), (1483, 1481, 1489, 1491), (1373, 1371, 1499, 1501), (1368, 1496, 1499, 1371), (1366, 1494, 1496, 1368), (1367, 1373, 1501, 1495), (1510, 1517, 1497, 1498), (1510, 1498, 1500, 1512), (1512, 1500, 1495, 1515), (1517, 1514, 1494, 1497), (1525, 1523, 1507, 1509), (1520, 1504, 1507, 1523), (1518, 1502, 1504, 1520), (1519, 1525, 1509, 1503), (1342, 1349, 1505, 1506), (1342, 1506, 1508, 1347), (1347, 1508, 1503, 1344), (1349, 1343, 1502, 1505), (1401, 1398, 1514, 1517), (1404, 1512, 1515, 1399), (1402, 1510, 1512, 1404), (1402, 1401, 1517, 1510), (1501, 1499, 1511, 1513), (1496, 1516, 1511, 1499), (1494, 1514, 1516, 1496), (1495, 1501, 1513, 1515), (1328, 1339, 1525, 1519), (1331, 1518, 1520, 1335), (1335, 1520, 1523, 1329), (1339, 1329, 1523, 1525), (1506, 1505, 1521, 1522), (1506, 1522, 1524, 1508), (1508, 1524, 1519, 1503), (1505, 1502, 1518, 1521), (1543, 1535, 1529, 1539), (1723, 1720, 1533, 1540), (1542, 1537, 1531, 1541), (1563, 1561, 1527, 1538), (1726, 1536, 1530, 1721), (1566, 1535, 1527, 1561), (1564, 1529, 1535, 1566), (1724, 1532, 1536, 1726), (1540, 1533, 1537, 1542), (1538, 1527, 1535, 1543), (1526, 1538, 1543, 1534), (1532, 1540, 1542, 1536), (1565, 1563, 1538, 1526), (1536, 1542, 1541, 1530), (1724, 1723, 1540, 1532), (1534, 1543, 1539, 1528), (1572, 1571, 1551, 1544), (1705, 1711, 1550, 1546), (1572, 1544, 1549, 1574), (1704, 1545, 1548, 1706), (1706, 1548, 1547, 1709), (1574, 1549, 1546, 1569), (1711, 1709, 1547, 1550), (1571, 1568, 1545, 1551), (1659, 1656, 1556, 1559), (1662, 1554, 1557, 1657), (1660, 1552, 1554, 1662), (1660, 1659, 1559, 1552), (1581, 1579, 1555, 1557), (1580, 1556, 1558, 1582), (1582, 1558, 1553, 1577), (1579, 1577, 1553, 1555), (1528, 1539, 1567, 1560), (1528, 1560, 1562, 1534), (1534, 1562, 1565, 1526), (1539, 1529, 1564, 1567), (1693, 1691, 1563, 1565), (1692, 1564, 1566, 1694), (1694, 1566, 1561, 1689), (1691, 1689, 1561, 1563), (1550, 1547, 1573, 1575), (1548, 1570, 1573, 1547), (1545, 1568, 1570, 1548), (1546, 1550, 1575, 1569), (1699, 1696, 1568, 1571), (1702, 1574, 1569, 1697), (1700, 1572, 1574, 1702), (1700, 1699, 1571, 1572), (1552, 1559, 1583, 1576), (1552, 1576, 1578, 1554), (1554, 1578, 1581, 1557), (1559, 1556, 1580, 1583), (1651, 1649, 1577, 1579), (1654, 1582, 1577, 1649), (1652, 1580, 1582, 1654), (1653, 1651, 1579, 1581), (1645, 1643, 1591, 1585), (1644, 1584, 1586, 1646), (1646, 1586, 1589, 1641), (1643, 1641, 1589, 1591), (1616, 1623, 1587, 1588), (1616, 1588, 1590, 1618), (1618, 1590, 1585, 1621), (1623, 1620, 1584, 1587), (1627, 1625, 1597, 1599), (1630, 1594, 1597, 1625), (1628, 1592, 1594, 1630), (1629, 1627, 1599, 1593), (1636, 1635, 1595, 1596), (1636, 1596, 1598, 1638), (1638, 1598, 1593, 1633), (1635, 1632, 1592, 1595), (1717, 1715, 1607, 1601), (1716, 1600, 1602, 1718), (1718, 1602, 1605, 1713), (1715, 1713, 1605, 1607), (1624, 1631, 1603, 1604), (1624, 1604, 1606, 1626), (1626, 1606, 1601, 1629), (1631, 1628, 1600, 1603), (1647, 1644, 1612, 1615), (1642, 1610, 1613, 1645), (1640, 1608, 1610, 1642), (1640, 1647, 1615, 1608), (1639, 1637, 1609, 1611), (1634, 1614, 1609, 1637), (1632, 1612, 1614, 1634), (1633, 1639, 1611, 1613), (1655, 1652, 1620, 1623), (1650, 1618, 1621, 1653), (1648, 1616, 1618, 1650), (1648, 1655, 1623, 1616), (1585, 1591, 1619, 1621), (1584, 1620, 1622, 1586), (1586, 1622, 1617, 1589), (1591, 1589, 1617, 1619), (1595, 1592, 1628, 1631), (1598, 1626, 1629, 1593), (1596, 1624, 1626, 1598), (1596, 1595, 1631, 1624), (1601, 1607, 1627, 1629), (1600, 1628, 1630, 1602), (1602, 1630, 1625, 1605), (1607, 1605, 1625, 1627), (1593, 1599, 1639, 1633), (1592, 1632, 1634, 1594), (1594, 1634, 1637, 1597), (1599, 1597, 1637, 1639), (1615, 1612, 1632, 1635), (1610, 1638, 1633, 1613), (1608, 1636, 1638, 1610), (1608, 1615, 1635, 1636), (1588, 1587, 1647, 1640), (1588, 1640, 1642, 1590), (1590, 1642, 1645, 1585), (1587, 1584, 1644, 1647), (1611, 1609, 1641, 1643), (1614, 1646, 1641, 1609), (1612, 1644, 1646, 1614), (1613, 1611, 1643, 1645), (1576, 1583, 1655, 1648), (1576, 1648, 1650, 1578), (1578, 1650, 1653, 1581), (1583, 1580, 1652, 1655), (1621, 1619, 1651, 1653), (1620, 1652, 1654, 1622), (1622, 1654, 1649, 1617), (1619, 1617, 1649, 1651), (1555, 1553, 1661, 1663), (1558, 1658, 1661, 1553), (1556, 1656, 1658, 1558), (1557, 1555, 1663, 1657), (1664, 1671, 1659, 1660), (1664, 1660, 1662, 1666), (1666, 1662, 1657, 1669), (1671, 1668, 1656, 1659), (1679, 1676, 1668, 1671), (1674, 1666, 1669, 1677), (1672, 1664, 1666, 1674), (1672, 1679, 1671, 1664), (1663, 1661, 1665, 1667), (1658, 1670, 1665, 1661), (1656, 1668, 1670, 1658), (1657, 1663, 1667, 1669), (1680, 1687, 1679, 1672), (1680, 1672, 1674, 1682), (1682, 1674, 1677, 1685), (1687, 1684, 1676, 1679), (1667, 1665, 1673, 1675), (1670, 1678, 1673, 1665), (1668, 1676, 1678, 1670), (1669, 1667, 1675, 1677), (1695, 1692, 1684, 1687), (1690, 1682, 1685, 1693), (1688, 1680, 1682, 1690), (1688, 1695, 1687, 1680), (1675, 1673, 1681, 1683), (1678, 1686, 1681, 1673), (1676, 1684, 1686, 1678), (1677, 1675, 1683, 1685), (1560, 1567, 1695, 1688), (1560, 1688, 1690, 1562), (1562, 1690, 1693, 1565), (1567, 1564, 1692, 1695), (1683, 1681, 1689, 1691), (1686, 1694, 1689, 1681), (1684, 1692, 1694, 1686), (1685, 1683, 1691, 1693), (1575, 1573, 1701, 1703), (1570, 1698, 1701, 1573), (1568, 1696, 1698, 1570), (1569, 1575, 1703, 1697), (1712, 1719, 1699, 1700), (1712, 1700, 1702, 1714), (1714, 1702, 1697, 1717), (1719, 1716, 1696, 1699), (1727, 1725, 1709, 1711), (1722, 1706, 1709, 1725), (1720, 1704, 1706, 1722), (1721, 1727, 1711, 1705), (1544, 1551, 1707, 1708), (1544, 1708, 1710, 1549), (1549, 1710, 1705, 1546), (1551, 1545, 1704, 1707), (1603, 1600, 1716, 1719), (1606, 1714, 1717, 1601), (1604, 1712, 1714, 1606), (1604, 1603, 1719, 1712), (1703, 1701, 1713, 1715), (1698, 1718, 1713, 1701), (1696, 1716, 1718, 1698), (1697, 1703, 1715, 1717), (1530, 1541, 1727, 1721), (1533, 1720, 1722, 1537), (1537, 1722, 1725, 1531), (1541, 1531, 1725, 1727), (1708, 1707, 1723, 1724), (1708, 1724, 1726, 1710), (1710, 1726, 1721, 1705), (1707, 1704, 1720, 1723)])
me_cube.materials.append(mat_material)
me_cube.use_remesh_preserve_volume = False
me_cube.use_remesh_preserve_attributes = False
me_cube.use_mirror_vertex_groups = False
me_cube.update()

# ---- objects
ob_m_head = bpy.data.objects.new('m_Head', me_cube)
ob_lamp = bpy.data.objects.new('Lamp', light_lamp)
ob_camera = bpy.data.objects.new('Camera', cam_camera)

# ---- transforms, parenting, visibility, modifiers, constraints
ob_m_head.location = (0.0, 0.0958, 0.9969)
ob_m_head.lock_rotations_4d = False
ob_m_head.empty_display_type = 'ARROWS'
ob_m_head.lineart.crease_threshold = 0.0
ob_lamp.location = (4.076, 1.005, 5.904)
ob_lamp.rotation_euler = (0.6503, 0.05522, 1.866)
ob_lamp.lock_rotations_4d = False
ob_lamp.empty_display_type = 'ARROWS'
ob_lamp.color = (0.0, 0.0, 0.0, 0.0)
ob_lamp.lineart.crease_threshold = 0.0
ob_camera.location = (7.481, -6.508, 5.344)
ob_camera.rotation_euler = (1.109, 0.0, 0.8149)
ob_camera.lock_rotations_4d = False
ob_camera.empty_display_type = 'ARROWS'
ob_camera.color = (0.0, 0.0, 0.0, 0.0)
ob_camera.display_type = 'WIRE'
ob_camera.lineart.crease_threshold = 0.0

# ---- collection membership
col_collection_1.objects.link(ob_m_head)
col_collection_1.objects.link(ob_lamp)
col_collection_1.objects.link(ob_camera)

# ---- scene / render settings (as saved in the file)
scene.camera = ob_camera
scene.frame_start = 1; scene.frame_end = 250; scene.frame_set(1)
scene.render.engine = 'BLENDER_EEVEE_NEXT'
scene.render.resolution_percentage = 50
scene.render.dither_intensity = 0.0
scene.cycles.use_denoising = False
scene.cycles.samples = 128
scene.cycles.sampling_pattern = 'TABULATED_SOBOL'
scene.cycles.use_adaptive_sampling = False
scene.cycles.use_light_tree = False
scene.cycles.blur_glossy = 0.0
scene.cycles.sample_clamp_indirect = 0.0
scene.view_settings.view_transform = 'Standard'
bpy.context.view_layer.update()
